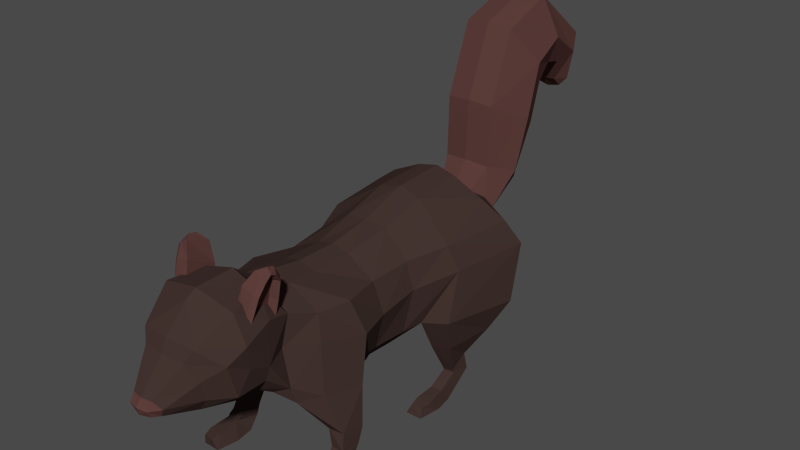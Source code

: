 # Source: Squirell.blend  (saved by Blender 2.79.0; exported with 4.5.12 LTS)
import bpy
from mathutils import Matrix  # noqa: F401  (used for matrix-valued properties, if any)

bpy.ops.wm.read_factory_settings(use_empty=True)
scene = bpy.context.scene
scene.name = 'Scene'

# ---- collections
col_collection_1 = bpy.data.collections.new('Collection 1'); scene.collection.children.link(col_collection_1)

# ---- materials (node trees are filled in below, after node groups)
mat_lightbrown = bpy.data.materials.new('LightBrown')
mat_lightbrown.alpha_threshold = 0.0
mat_lightbrown.diffuse_color = (0.1149, 0.04982, 0.04437, 1.0)
mat_lightbrown.roughness = 0.5
mat_brown = bpy.data.materials.new('Brown')
mat_brown.alpha_threshold = 0.0
mat_brown.diffuse_color = (0.06071, 0.03611, 0.03169, 1.0)
mat_brown.roughness = 0.5

# ---- material node trees

# ---- world
world_world = bpy.data.worlds.new('World'); scene.world = world_world
world_world.color = (0.06681, 0.06681, 0.06681)
world_world.use_sun_shadow = False
world_world.sun_shadow_jitter_overblur = 0.0
world_world.cycles.sampling_method = 'NONE'
world_world.cycles.sample_map_resolution = 256

# ---- meshes
me_cylinder_001 = bpy.data.meshes.new('Cylinder.001')
me_cylinder_001.from_pydata([(0.4938, -2.477, 0.4887), (0.3227, -2.469, 0.4719), (0.4534, -2.01, 0.356), (0.3187, -2.02, 0.3776), (0.5174, -1.949, 0.7976), (0.5767, -2.022, 1.169), (0.5537, -1.935, 1.042), (0.5446, -2.024, 1.177), (0.3956, -1.952, 0.8445), (0.4758, -1.934, 1.079), (0.5832, -2.115, 1.187), (0.5569, -2.311, 0.9774), (0.581, -2.213, 1.143), (0.3988, -2.301, 1.025), (0.5517, -2.107, 1.201), (0.4944, -2.212, 1.183), (0.5506, -2.408, 0.5376), (0.5186, -2.038, 0.4326), (0.6206, -2.049, 1.108), (0.6023, -1.98, 1.007), (0.5693, -1.99, 0.7822), (0.6323, -2.203, 1.088), (0.6244, -2.124, 1.142), (0.6089, -2.28, 0.9496), (0.4651, -2.319, 0.5991), (0.4404, -2.065, 0.5502), (0.5262, -2.082, 1.072), (0.5107, -2.03, 1.019), (0.4784, -2.029, 0.8117), (0.5312, -2.195, 1.024), (0.5314, -2.136, 1.078), (0.5147, -2.234, 0.9559)], [], [(7, 14, 10, 5), (0, 11, 13, 1), (1, 3, 2, 0), (3, 8, 4, 2), (7, 5, 6, 9), (9, 6, 4, 8), (1, 13, 8, 3), (10, 14, 15, 12), (12, 15, 13, 11), (2, 4, 20, 17), (18, 22, 30, 26), (11, 0, 16, 23), (12, 11, 23, 21), (6, 5, 18, 19), (10, 12, 21, 22), (5, 10, 22, 18), (4, 6, 19, 20), (0, 2, 17, 16), (25, 28, 27, 26, 30, 29, 31, 24), (22, 21, 29, 30), (20, 19, 27, 28), (16, 17, 25, 24), (23, 16, 24, 31), (21, 23, 31, 29), (17, 20, 28, 25), (19, 18, 26, 27), (8, 13, 15, 9), (9, 15, 14, 7)])
_ca = me_cylinder_001.color_attributes.new('Col', 'BYTE_COLOR', 'CORNER')
_ca.data.foreach_set('color', [1.0, 1.0, 1.0, 1.0, 1.0, 1.0, 1.0, 1.0, 1.0, 1.0, 1.0, 1.0, 1.0, 1.0, 1.0, 1.0, 1.0, 1.0, 1.0, 1.0, 1.0, 1.0, 1.0, 1.0, 1.0, 1.0, 1.0, 1.0, 1.0, 1.0, 1.0, 1.0, 1.0, 1.0, 1.0, 1.0, 1.0, 1.0, 1.0, 1.0, 1.0, 1.0, 1.0, 1.0, 1.0, 1.0, 1.0, 1.0, 1.0, 1.0, 1.0, 1.0, 1.0, 1.0, 1.0, 1.0, 1.0, 1.0, 1.0, 1.0, 1.0, 1.0, 1.0, 1.0, 1.0, 1.0, 1.0, 1.0, 1.0, 1.0, 1.0, 1.0, 1.0, 1.0, 1.0, 1.0, 1.0, 1.0, 1.0, 1.0, 1.0, 1.0, 1.0, 1.0, 1.0, 1.0, 1.0, 1.0, 1.0, 1.0, 1.0, 1.0, 1.0, 1.0, 1.0, 1.0, 1.0, 1.0, 1.0, 1.0, 1.0, 1.0, 1.0, 1.0, 1.0, 1.0, 1.0, 1.0, 1.0, 1.0, 1.0, 1.0, 1.0, 1.0, 1.0, 1.0, 1.0, 1.0, 1.0, 1.0, 1.0, 1.0, 1.0, 1.0, 1.0, 1.0, 1.0, 1.0, 1.0, 1.0, 1.0, 1.0, 1.0, 1.0, 1.0, 1.0, 1.0, 1.0, 1.0, 1.0, 1.0, 1.0, 1.0, 1.0, 1.0, 1.0, 1.0, 1.0, 1.0, 1.0, 1.0, 1.0, 1.0, 1.0, 1.0, 1.0, 1.0, 1.0, 1.0, 1.0, 1.0, 1.0, 1.0, 1.0, 1.0, 1.0, 1.0, 1.0, 1.0, 1.0, 1.0, 1.0, 1.0, 1.0, 1.0, 1.0, 1.0, 1.0, 1.0, 1.0, 1.0, 1.0, 1.0, 1.0, 1.0, 1.0, 1.0, 1.0, 1.0, 1.0, 1.0, 1.0, 1.0, 1.0, 1.0, 1.0, 1.0, 1.0, 1.0, 1.0, 1.0, 1.0, 1.0, 1.0, 1.0, 1.0, 1.0, 1.0, 1.0, 1.0, 1.0, 1.0, 1.0, 1.0, 1.0, 1.0, 1.0, 1.0, 1.0, 1.0, 1.0, 1.0, 1.0, 1.0, 1.0, 1.0, 1.0, 1.0, 1.0, 1.0, 1.0, 1.0, 1.0, 1.0, 1.0, 1.0, 1.0, 1.0, 1.0, 1.0, 1.0, 1.0, 1.0, 1.0, 1.0, 1.0, 1.0, 1.0, 1.0, 1.0, 1.0, 1.0, 1.0, 1.0, 1.0, 1.0, 1.0, 1.0, 1.0, 1.0, 1.0, 1.0, 1.0, 1.0, 1.0, 1.0, 1.0, 1.0, 1.0, 1.0, 1.0, 1.0, 1.0, 1.0, 1.0, 1.0, 1.0, 1.0, 1.0, 1.0, 1.0, 1.0, 1.0, 1.0, 1.0, 1.0, 1.0, 1.0, 1.0, 1.0, 1.0, 1.0, 1.0, 1.0, 1.0, 1.0, 1.0, 1.0, 1.0, 1.0, 1.0, 1.0, 1.0, 1.0, 1.0, 1.0, 1.0, 1.0, 1.0, 1.0, 1.0, 1.0, 1.0, 1.0, 1.0, 1.0, 1.0, 1.0, 1.0, 1.0, 1.0, 1.0, 1.0, 1.0, 1.0, 1.0, 1.0, 1.0, 1.0, 1.0, 1.0, 1.0, 1.0, 1.0, 1.0, 1.0, 1.0, 1.0, 1.0, 1.0, 1.0, 1.0, 1.0, 1.0, 1.0, 1.0, 1.0, 1.0, 1.0, 1.0, 1.0, 1.0, 1.0, 1.0, 1.0, 1.0, 1.0, 1.0, 1.0, 1.0, 1.0, 1.0, 1.0, 1.0, 1.0, 1.0, 1.0, 1.0, 1.0, 1.0, 1.0, 1.0, 1.0, 1.0, 1.0, 1.0, 1.0, 1.0, 1.0, 1.0, 1.0, 1.0, 1.0, 1.0, 1.0, 1.0, 1.0, 1.0, 1.0, 1.0, 1.0, 1.0, 1.0, 1.0, 1.0, 1.0, 1.0, 1.0, 1.0, 1.0, 1.0, 1.0, 1.0, 1.0, 1.0, 1.0, 1.0, 1.0, 1.0, 1.0, 1.0, 1.0, 1.0, 1.0, 1.0, 1.0, 1.0, 1.0, 1.0, 1.0, 1.0, 1.0, 1.0, 1.0, 1.0, 1.0, 1.0, 1.0, 1.0, 1.0, 1.0, 1.0, 1.0, 1.0, 1.0, 1.0, 1.0, 1.0, 1.0, 1.0, 1.0, 1.0, 1.0, 1.0, 1.0, 1.0, 1.0, 1.0, 1.0, 1.0, 1.0, 1.0, 1.0, 1.0, 1.0, 1.0, 1.0, 1.0, 1.0, 1.0, 1.0, 1.0, 1.0, 1.0])
me_cylinder_001.materials.append(mat_lightbrown)
me_cylinder_001.materials.append(mat_brown)
me_cylinder_001.use_remesh_preserve_volume = False
me_cylinder_001.use_remesh_preserve_attributes = False
me_cylinder_001.use_mirror_vertex_groups = False
me_cylinder_001.update()
me_cylinder = bpy.data.meshes.new('Cylinder')
me_cylinder.from_pydata([(0.5466, 0.1879, 1.191), (0.6377, 0.8937, 1.21), (0.7108, 0.1459, 1.711), (0.9524, 1.176, 1.89), (0.6074, 0.09041, 2.118), (0.8412, 1.099, 2.211), (0.5671, 0.6497, 1.179), (0.7089, 0.6578, 1.784), (0.6469, 0.6086, 2.154), (0.3846, 1.629, 1.158), (0.5066, 1.607, 0.8006), (0.6771, 1.981, 2.416), (0.7269, -0.4107, 2.153), (0.8372, -0.2817, 1.722), (0.444, -0.5697, 0.9729), (0.5355, 2.242, 1.237), (0.5083, 2.263, 2.293), (0.5844, 2.371, 1.583), (0.6237, 2.409, 1.883), (0.6388, -0.7987, 2.146), (0.6826, -0.8244, 1.822), (0.5505, -1.084, 1.138), (0.5131, -1.107, 2.24), (0.4719, -1.177, 1.839), (0.5469, -1.153, 1.361), (0.5835, -1.425, 2.338), (0.5763, -1.455, 1.804), (0.3658, -2.133, 1.67), (0.5746, -2.002, 2.076), (0.2124, -2.528, 1.706), (0.1599, -2.512, 1.601), (0.9867, 0.9617, 1.298), (1.118, 2.027, 1.175), (0.9663, 2.058, 2.198), (1.109, 2.209, 1.891), (0.7308, 2.266, 1.632), (0.7993, 2.304, 1.892), (0.4819, -0.2335, 1.119), (0.8532, -0.3821, 1.117), (0.7272, -0.846, 1.176), (0.6652, -0.5247, 0.2519), (0.6788, -0.7918, 0.2581), (0.8267, -0.794, 0.2599), (0.8404, -0.5268, 0.2522), (0.6612, -0.4457, 0.3948), (0.4961, -1.443, 1.592), (0.5398, -1.857, 1.633), (0.5281, 1.028, -0.01116), (0.8186, 1.026, -0.01116), (0.831, -0.7042, 0.4038), (0.8492, -0.4566, 0.3961), (0.6734, -0.7037, 0.4041), (0.7936, 0.8821, 0.1376), (0.6108, 0.8676, 0.1536), (0.6262, 1.121, 0.18), (0.7641, 1.144, 0.1718), (0.8346, -0.6795, 0.6304), (0.8614, -0.4043, 0.5872), (0.6621, -0.7253, 0.6501), (0.6247, -0.5138, 0.5666), (0.6421, -0.3437, 0.5421), (0.6501, -1.798, 2.236), (0.5771, -1.706, 1.909), (0.783, 1.259, -0.01116), (0.5638, 1.263, -0.01116), (0.5638, 1.635, 0.2625), (0.783, 1.631, 0.2632), (0.2393, -2.089, 1.483), (0.3085, -1.701, 1.401), (0.2969, -1.502, 1.434), (0.3925, -2.192, 1.922), (0.3919, 0.1936, 0.9984), (0.3314, 1.148, 1.031), (0.2148, 0.122, 2.312), (0.292, 1.274, 2.575), (0.2771, 0.688, 2.419), (0.3906, 0.6083, 0.9746), (0.2984, 1.632, 1.119), (0.2635, 1.961, 2.619), (0.3627, -0.5505, 1.045), (0.2893, 2.328, 1.254), (0.2026, 2.515, 1.584), (0.3825, 2.493, 1.878), (0.3771, -1.075, 1.165), (0.3582, -1.235, 1.272), (0.3581, -2.21, 2.284), (0.1353, -2.59, 1.804), (0.3759, -0.2203, 1.004), (0.3669, -1.368, 2.59), (0.2503, -0.8134, 2.371), (0.2224, -0.4101, 2.319), (0.2407, -1.1, 2.384), (0.2262, 2.363, 2.256), (0.4911, -1.799, 2.562), (0.2756, -2.288, 2.138), (0.7641, 1.389, 0.3073), (0.6262, 1.365, 0.3117), (0.3711, 3.564, 3.386), (0.5379, 3.277, 3.735), (0.3165, 2.954, 4.189), (0.3062, 3.185, 2.189), (0.4817, 2.949, 2.407), (0.3061, 2.575, 2.531), (0.3161, 2.611, 3.304), (0.538, 3.089, 3.078), (0.367, 3.42, 2.881), (0.3586, 3.761, 3.583), (0.4979, 3.735, 3.943), (0.3083, 3.652, 4.445), (0.3174, 4.038, 3.517), (0.417, 4.262, 3.611), (0.2868, 4.515, 3.78), (0.17, 4.233, 3.188), (0.2686, 4.396, 3.181), (0.1555, 4.576, 3.207), (0.164, 4.378, 3.061), (0.6262, 1.352, 0.3441), (0.7641, 1.372, 0.3589), (0.783, 1.569, 0.5055), (0.5638, 1.572, 0.5078), (0.566, 0.7175, -0.002241), (0.7807, 0.7159, -0.0004016), (0.7622, 0.766, 0.1186), (0.6271, 0.7553, 0.1304), (0.6003, -0.9508, -0.01116), (0.8909, -0.9531, -0.01116), (0.8658, -1.129, 0.1467), (0.683, -1.143, 0.1627), (0.6984, -0.8904, 0.1892), (0.8363, -0.8671, 0.1809), (0.8552, -0.7199, -0.01116), (0.636, -0.7163, -0.01116), (0.6382, -1.234, -0.0006455), (0.8529, -1.235, 0.001194), (0.8344, -1.245, 0.1277), (0.6994, -1.256, 0.1396), (0.6563, -0.576, 0.1388), (0.6728, -0.8495, 0.2075), (0.8365, -0.8513, 0.2105), (0.8503, -0.5781, 0.1396), (0.1301, -2.652, 1.711), (0.1254, -2.613, 1.627), (0.6322, 1.112, 0.7671), (0.8806, 1.157, 0.8205), (0.9583, 1.809, 0.826), (-0.5466, 0.1879, 1.191), (-0.6377, 0.8937, 1.21), (-0.7108, 0.1459, 1.711), (-0.9524, 1.176, 1.89), (-0.6074, 0.09041, 2.118), (-0.8412, 1.099, 2.211), (-0.5671, 0.6497, 1.179), (-0.7089, 0.6578, 1.784), (-0.6469, 0.6086, 2.154), (-0.3846, 1.629, 1.158), (-0.5066, 1.607, 0.8006), (-0.6771, 1.981, 2.416), (-0.7269, -0.4107, 2.153), (-0.8372, -0.2817, 1.722), (-0.444, -0.5697, 0.9729), (-0.5355, 2.242, 1.237), (-0.5083, 2.263, 2.293), (-0.5844, 2.371, 1.583), (-0.6237, 2.409, 1.883), (-0.6388, -0.7987, 2.146), (-0.6826, -0.8244, 1.822), (-0.5505, -1.084, 1.138), (-0.5131, -1.107, 2.24), (-0.4719, -1.177, 1.839), (-0.5469, -1.153, 1.361), (-0.5835, -1.425, 2.338), (-0.5763, -1.455, 1.804), (-0.3658, -2.133, 1.67), (-0.5746, -2.002, 2.076), (-0.2124, -2.528, 1.706), (-0.1599, -2.512, 1.601), (-0.9867, 0.9617, 1.298), (-1.118, 2.027, 1.175), (-0.9663, 2.058, 2.198), (-1.109, 2.209, 1.891), (-0.7308, 2.266, 1.632), (-0.7993, 2.304, 1.892), (-0.4819, -0.2335, 1.119), (-0.8532, -0.3821, 1.117), (-0.7272, -0.846, 1.176), (-0.6652, -0.5247, 0.2519), (-0.6788, -0.7918, 0.2581), (-0.8267, -0.794, 0.2599), (-0.8404, -0.5268, 0.2522), (-0.6612, -0.4457, 0.3948), (-0.4961, -1.443, 1.592), (-0.5398, -1.857, 1.633), (-0.5281, 1.028, -0.01116), (-0.8186, 1.026, -0.01116), (-0.831, -0.7042, 0.4038), (-0.8492, -0.4566, 0.3961), (-0.6734, -0.7037, 0.4041), (6.71e-16, 0.1866, 0.9302), (4.506e-16, 1.121, 0.988), (3.676e-16, 0.1178, 2.366), (4.713e-17, 1.274, 2.652), (5.79e-16, 0.6131, 0.918), (2.257e-16, 0.6707, 2.452), (3.142e-16, 1.636, 1.087), (-1.131e-16, 1.973, 2.675), (8.205e-16, -0.5664, 1.01), (9.913e-17, 2.406, 1.287), (1.644e-17, 2.559, 1.506), (8.988e-16, -1.055, 1.146), (9.154e-16, -1.235, 1.252), (6.202e-16, -1.34, 2.686), (1.071e-15, -2.095, 1.409), (9.035e-16, -2.244, 2.313), (1.098e-15, -2.612, 1.805), (1.142e-15, -2.529, 1.526), (7.591e-16, -0.2266, 0.9469), (-1.157e-16, 2.364, 2.296), (9.549e-16, -1.505, 1.343), (9.985e-16, -1.701, 1.343), (5.574e-16, -0.8134, 2.442), (4.819e-16, -0.4089, 2.377), (6.077e-16, -1.084, 2.486), (-0.7936, 0.8821, 0.1376), (-0.6108, 0.8676, 0.1536), (-0.6262, 1.121, 0.18), (-0.7641, 1.144, 0.1718), (-0.8346, -0.6795, 0.6304), (-0.8614, -0.4043, 0.5872), (-0.6621, -0.7253, 0.6501), (-0.6247, -0.5138, 0.5666), (-0.6421, -0.3437, 0.5421), (-0.6501, -1.798, 2.236), (7.311e-16, -1.83, 2.677), (-0.5771, -1.706, 1.909), (-0.783, 1.259, -0.01116), (-0.5638, 1.263, -0.01116), (-0.5638, 1.635, 0.2625), (-0.783, 1.631, 0.2632), (-0.2393, -2.089, 1.483), (-0.3085, -1.701, 1.401), (-0.2969, -1.502, 1.434), (-0.3925, -2.192, 1.922), (9.558e-16, -2.316, 2.151), (7.734e-16, -1.948, 2.604), (-0.3919, 0.1936, 0.9984), (-0.3314, 1.148, 1.031), (-0.2148, 0.122, 2.312), (-0.292, 1.274, 2.575), (-0.2771, 0.688, 2.419), (-0.3906, 0.6083, 0.9746), (-0.2984, 1.632, 1.119), (-0.2635, 1.961, 2.619), (-0.3627, -0.5505, 1.045), (-0.2893, 2.328, 1.254), (-0.2026, 2.515, 1.584), (-0.3825, 2.493, 1.878), (-0.3771, -1.075, 1.165), (-0.3582, -1.235, 1.272), (-0.3581, -2.21, 2.284), (-0.1353, -2.59, 1.804), (-0.3759, -0.2203, 1.004), (-0.3669, -1.368, 2.59), (-0.2503, -0.8134, 2.371), (-0.2224, -0.4101, 2.319), (-0.2407, -1.1, 2.384), (-0.2262, 2.363, 2.256), (-0.4911, -1.799, 2.562), (-0.2756, -2.288, 2.138), (-0.7641, 1.389, 0.3073), (-0.6262, 1.365, 0.3117), (-7.097e-16, 3.792, 3.543), (-6.347e-16, 3.62, 3.377), (-0.3711, 3.564, 3.386), (-6.727e-16, 2.937, 4.232), (-0.5379, 3.277, 3.735), (-0.3165, 2.954, 4.189), (-2.832e-16, 3.241, 2.173), (-0.3062, 3.185, 2.189), (-2.146e-16, 2.55, 2.555), (-0.4817, 2.949, 2.407), (-0.3061, 2.575, 2.531), (-0.3161, 2.611, 3.304), (-0.538, 3.089, 3.078), (-3.938e-16, 2.584, 3.329), (-0.367, 3.42, 2.881), (-4.94e-16, 3.475, 2.889), (-0.3586, 3.761, 3.583), (-8.905e-16, 3.666, 4.484), (-0.4979, 3.735, 3.943), (-0.3083, 3.652, 4.445), (-7.471e-16, 4.016, 3.487), (-0.3174, 4.038, 3.517), (-9.302e-16, 4.542, 3.786), (-0.417, 4.262, 3.611), (-0.2868, 4.515, 3.78), (-7.23e-16, 4.217, 3.178), (-0.17, 4.233, 3.188), (-8.111e-16, 4.591, 3.201), (-0.2686, 4.396, 3.181), (-0.1555, 4.576, 3.207), (-0.164, 4.378, 3.061), (-7.23e-16, 4.369, 3.026), (-0.6262, 1.352, 0.3441), (-0.7641, 1.372, 0.3589), (-0.783, 1.569, 0.5055), (-0.5638, 1.572, 0.5078), (-0.566, 0.7175, -0.002241), (-0.7807, 0.7159, -0.0004016), (-0.7622, 0.766, 0.1186), (-0.6271, 0.7553, 0.1304), (-0.6003, -0.9508, -0.01116), (-0.8909, -0.9531, -0.01116), (-0.8658, -1.129, 0.1467), (-0.683, -1.143, 0.1627), (-0.6984, -0.8904, 0.1892), (-0.8363, -0.8671, 0.1809), (-0.8552, -0.7199, -0.01116), (-0.636, -0.7163, -0.01116), (-0.6382, -1.234, -0.0006455), (-0.8529, -1.235, 0.001194), (-0.8344, -1.245, 0.1277), (-0.6994, -1.256, 0.1396), (-0.6563, -0.576, 0.1388), (-0.6728, -0.8495, 0.2075), (-0.8365, -0.8513, 0.2105), (-0.8503, -0.5781, 0.1396), (-0.1301, -2.652, 1.711), (-0.1254, -2.613, 1.627), (1.148e-15, -2.657, 1.626), (1.132e-15, -2.68, 1.721), (-0.6322, 1.112, 0.7671), (-0.8806, 1.157, 0.8205), (-0.9583, 1.809, 0.826)], [], [(76, 72, 1, 6), (6, 1, 3, 7), (7, 3, 5, 8), (75, 74, 200, 202), (73, 75, 202, 199), (73, 199, 220, 90), (2, 7, 8, 4), (0, 6, 7, 2), (71, 76, 6, 0), (72, 198, 203, 77), (10, 142, 1, 9), (74, 5, 11, 78), (78, 92, 216, 204), (15, 17, 35, 32), (90, 220, 219, 89), (16, 11, 33), (2, 4, 12, 13), (0, 2, 13, 37), (71, 0, 37, 87), (31, 32, 34, 3), (17, 18, 36, 35), (81, 17, 15, 80), (82, 18, 17, 81), (77, 80, 15, 9), (13, 12, 19, 20), (79, 14, 21, 83), (83, 84, 209, 208), (19, 22, 23, 20), (89, 91, 22, 19), (24, 23, 26, 45), (26, 25, 61, 62), (94, 242, 213, 86), (209, 84, 69, 217), (29, 86, 140), (67, 30, 214, 211), (140, 86, 213, 329), (35, 36, 34), (32, 35, 34), (34, 36, 33), (18, 16, 33, 36), (3, 1, 31), (9, 15, 10), (142, 116, 117, 143), (143, 117, 118, 144), (43, 40, 44, 50), (32, 144, 10, 15), (37, 13, 38), (87, 37, 14, 79), (42, 43, 50, 49), (40, 41, 51, 44), (41, 42, 49, 51), (92, 16, 18, 82), (218, 68, 67, 211), (93, 61, 25, 88), (55, 54, 53, 52), (58, 51, 49, 56), (60, 44, 59), (57, 50, 44, 60), (57, 56, 49, 50), (58, 59, 44, 51), (63, 55, 52, 48), (39, 24, 21), (22, 25, 26, 23), (91, 221, 210, 88), (66, 95, 55, 63), (96, 65, 64, 54), (21, 14, 59, 58), (38, 39, 56, 57), (38, 57, 60, 37), (37, 60, 59, 14), (21, 58, 56, 39), (28, 46, 62), (62, 46, 45, 26), (85, 28, 61, 93), (95, 96, 54, 55), (65, 66, 63, 64), (64, 63, 48, 47), (13, 20, 39, 38), (217, 69, 68, 218), (67, 68, 46, 27), (68, 69, 45, 46), (85, 212, 242, 94), (61, 28, 62), (28, 85, 94, 70), (22, 91, 88, 25), (232, 93, 88, 210), (215, 87, 79, 205), (70, 94, 86, 29), (141, 328, 214, 30), (219, 221, 91, 89), (21, 24, 84, 83), (205, 79, 83, 208), (203, 206, 80, 77), (207, 81, 80, 206), (197, 71, 87, 215), (12, 90, 89, 19), (11, 16, 92, 78), (200, 74, 78, 204), (1, 72, 77, 9), (197, 201, 76, 71), (4, 73, 90, 12), (4, 8, 75, 73), (8, 5, 74, 75), (201, 198, 72, 76), (33, 11, 5), (117, 116, 96, 95), (116, 119, 65, 96), (54, 64, 47, 53), (119, 118, 66, 65), (118, 117, 95, 66), (93, 232, 243), (82, 101, 102, 92), (98, 97, 106, 107), (92, 102, 278, 216), (81, 100, 101, 82), (97, 271, 270, 106), (105, 285, 271, 97), (104, 105, 97, 98), (283, 103, 99, 273), (103, 104, 98, 99), (207, 276, 100, 81), (101, 100, 105, 104), (102, 101, 104, 103), (278, 102, 103, 283), (100, 276, 285, 105), (273, 99, 108, 287), (99, 98, 107, 108), (107, 106, 109, 110), (106, 270, 290, 109), (108, 107, 110, 111), (287, 108, 111, 292), (292, 111, 114, 297), (111, 110, 113, 114), (110, 109, 112, 113), (109, 290, 295, 112), (295, 301, 115, 112), (112, 115, 113), (113, 115, 114), (115, 301, 297, 114), (85, 93, 243, 212), (46, 28, 70, 27), (29, 30, 27, 70), (48, 52, 122, 121), (47, 48, 121, 120), (52, 53, 123, 122), (53, 47, 120, 123), (123, 120, 121, 122), (129, 128, 127, 126), (130, 129, 126, 125), (131, 130, 125, 124), (128, 131, 124, 127), (125, 126, 134, 133), (124, 125, 133, 132), (126, 127, 135, 134), (127, 124, 132, 135), (135, 132, 133, 134), (41, 40, 136, 137), (43, 42, 138, 139), (42, 41, 137, 138), (40, 43, 139, 136), (129, 138, 137, 128), (131, 136, 139, 130), (130, 139, 138, 129), (128, 137, 136, 131), (5, 3, 34, 33), (20, 23, 24, 39), (69, 84, 24, 45), (140, 329, 328, 141), (140, 141, 30, 29), (27, 30, 67), (31, 143, 144, 32), (1, 142, 143, 31), (10, 144, 118, 119), (142, 10, 119, 116), (249, 151, 146, 245), (151, 152, 148, 146), (152, 153, 150, 148), (248, 202, 200, 247), (246, 199, 202, 248), (246, 263, 220, 199), (147, 149, 153, 152), (145, 147, 152, 151), (244, 145, 151, 249), (245, 250, 203, 198), (155, 154, 146, 330), (247, 251, 156, 150), (251, 204, 216, 265), (160, 177, 180, 162), (263, 262, 219, 220), (161, 178, 156), (147, 158, 157, 149), (145, 182, 158, 147), (244, 260, 182, 145), (176, 148, 179, 177), (162, 180, 181, 163), (254, 253, 160, 162), (255, 254, 162, 163), (250, 154, 160, 253), (158, 165, 164, 157), (252, 256, 166, 159), (256, 208, 209, 257), (164, 165, 168, 167), (262, 164, 167, 264), (169, 190, 171, 168), (171, 233, 231, 170), (267, 259, 213, 242), (209, 217, 240, 257), (174, 326, 259), (238, 211, 214, 175), (326, 329, 213, 259), (180, 179, 181), (177, 179, 180), (179, 178, 181), (163, 181, 178, 161), (148, 176, 146), (154, 155, 160), (330, 331, 303, 302), (331, 332, 304, 303), (188, 195, 189, 185), (177, 160, 155, 332), (182, 183, 158), (260, 252, 159, 182), (187, 194, 195, 188), (185, 189, 196, 186), (186, 196, 194, 187), (265, 255, 163, 161), (218, 211, 238, 239), (266, 261, 170, 231), (225, 222, 223, 224), (228, 226, 194, 196), (230, 229, 189), (227, 230, 189, 195), (227, 195, 194, 226), (228, 196, 189, 229), (234, 193, 222, 225), (184, 166, 169), (167, 168, 171, 170), (264, 261, 210, 221), (237, 234, 225, 268), (269, 224, 235, 236), (166, 228, 229, 159), (183, 227, 226, 184), (183, 182, 230, 227), (182, 159, 229, 230), (166, 184, 226, 228), (173, 233, 191), (233, 171, 190, 191), (258, 266, 231, 173), (268, 225, 224, 269), (236, 235, 234, 237), (235, 192, 193, 234), (158, 183, 184, 165), (217, 218, 239, 240), (238, 172, 191, 239), (239, 191, 190, 240), (258, 267, 242, 212), (231, 233, 173), (173, 241, 267, 258), (167, 170, 261, 264), (232, 210, 261, 266), (215, 205, 252, 260), (241, 174, 259, 267), (327, 175, 214, 328), (219, 262, 264, 221), (166, 256, 257, 169), (205, 208, 256, 252), (203, 250, 253, 206), (207, 206, 253, 254), (197, 215, 260, 244), (157, 164, 262, 263), (156, 251, 265, 161), (200, 204, 251, 247), (146, 154, 250, 245), (197, 244, 249, 201), (149, 157, 263, 246), (149, 246, 248, 153), (153, 248, 247, 150), (201, 249, 245, 198), (178, 150, 156), (303, 268, 269, 302), (302, 269, 236, 305), (224, 223, 192, 235), (305, 236, 237, 304), (304, 237, 268, 303), (266, 243, 232), (255, 265, 280, 279), (274, 288, 286, 272), (265, 216, 278, 280), (254, 255, 279, 277), (272, 286, 270, 271), (284, 272, 271, 285), (282, 274, 272, 284), (283, 273, 275, 281), (281, 275, 274, 282), (207, 254, 277, 276), (279, 282, 284, 277), (280, 281, 282, 279), (278, 283, 281, 280), (277, 284, 285, 276), (273, 287, 289, 275), (275, 289, 288, 274), (288, 293, 291, 286), (286, 291, 290, 270), (289, 294, 293, 288), (287, 292, 294, 289), (292, 297, 299, 294), (294, 299, 298, 293), (293, 298, 296, 291), (291, 296, 295, 290), (295, 296, 300, 301), (296, 298, 300), (298, 299, 300), (300, 299, 297, 301), (258, 212, 243, 266), (191, 172, 241, 173), (174, 241, 172, 175), (193, 307, 308, 222), (192, 306, 307, 193), (222, 308, 309, 223), (223, 309, 306, 192), (309, 308, 307, 306), (315, 312, 313, 314), (316, 311, 312, 315), (317, 310, 311, 316), (314, 313, 310, 317), (311, 319, 320, 312), (310, 318, 319, 311), (312, 320, 321, 313), (313, 321, 318, 310), (321, 320, 319, 318), (186, 323, 322, 185), (188, 325, 324, 187), (187, 324, 323, 186), (185, 322, 325, 188), (315, 314, 323, 324), (317, 316, 325, 322), (316, 315, 324, 325), (314, 317, 322, 323), (150, 178, 179, 148), (165, 184, 169, 168), (240, 190, 169, 257), (326, 327, 328, 329), (326, 174, 175, 327), (172, 238, 175), (176, 177, 332, 331), (146, 176, 331, 330), (155, 305, 304, 332), (330, 302, 305, 155)])
me_cylinder.polygons.foreach_set('material_index', [0, 0, 0, 0, 0, 0, 0, 0, 0, 0, 0, 0, 0, 0, 0, 0, 0, 0, 0, 0, 0, 0, 0, 0, 0, 0, 0, 0, 0, 0, 0, 0, 0, 1, 0, 1, 0, 0, 0, 0, 0, 0, 0, 0, 0, 0, 0, 0, 0, 0, 0, 0, 0, 0, 0, 0, 0, 0, 0, 0, 0, 0, 0, 0, 0, 0, 0, 0, 0, 0, 0, 0, 0, 0, 0, 0, 0, 0, 0, 0, 0, 0, 0, 0, 0, 0, 0, 0, 1, 0, 0, 0, 0, 0, 0, 0, 0, 0, 0, 0, 0, 0, 0, 0, 0, 0, 0, 0, 0, 0, 0, 1, 1, 1, 1, 1, 1, 1, 1, 1, 1, 1, 1, 1, 1, 1, 1, 1, 1, 1, 1, 1, 1, 1, 1, 1, 1, 1, 1, 0, 0, 0, 0, 0, 0, 0, 0, 0, 0, 0, 0, 0, 0, 0, 0, 0, 0, 0, 0, 0, 0, 0, 0, 0, 0, 0, 0, 1, 1, 0, 0, 0, 0, 0, 0, 0, 0, 0, 0, 0, 0, 0, 0, 0, 0, 0, 0, 0, 0, 0, 0, 0, 0, 0, 0, 0, 0, 0, 0, 0, 0, 0, 0, 0, 0, 0, 0, 1, 0, 1, 0, 0, 0, 0, 0, 0, 0, 0, 0, 0, 0, 0, 0, 0, 0, 0, 0, 0, 0, 0, 0, 0, 0, 0, 0, 0, 0, 0, 0, 0, 0, 0, 0, 0, 0, 0, 0, 0, 0, 0, 0, 0, 0, 0, 0, 0, 0, 0, 0, 0, 0, 0, 1, 0, 0, 0, 0, 0, 0, 0, 0, 0, 0, 0, 0, 0, 0, 0, 0, 0, 0, 0, 0, 0, 0, 1, 1, 1, 1, 1, 1, 1, 1, 1, 1, 1, 1, 1, 1, 1, 1, 1, 1, 1, 1, 1, 1, 1, 1, 1, 1, 1, 1, 0, 0, 0, 0, 0, 0, 0, 0, 0, 0, 0, 0, 0, 0, 0, 0, 0, 0, 0, 0, 0, 0, 0, 0, 0, 0, 0, 0, 1, 1, 0, 0, 0, 0, 0])
_ca = me_cylinder.color_attributes.new('Col', 'BYTE_COLOR', 'CORNER')
_ca.data.foreach_set('color', [1.0, 1.0, 1.0, 1.0, 1.0, 1.0, 1.0, 1.0, 1.0, 1.0, 1.0, 1.0, 1.0, 1.0, 1.0, 1.0, 1.0, 1.0, 1.0, 1.0, 1.0, 1.0, 1.0, 1.0, 1.0, 1.0, 1.0, 1.0, 1.0, 1.0, 1.0, 1.0, 1.0, 1.0, 1.0, 1.0, 1.0, 1.0, 1.0, 1.0, 1.0, 1.0, 1.0, 1.0, 1.0, 1.0, 1.0, 1.0, 1.0, 1.0, 1.0, 1.0, 1.0, 1.0, 1.0, 1.0, 1.0, 1.0, 1.0, 1.0, 1.0, 1.0, 1.0, 1.0, 1.0, 1.0, 1.0, 1.0, 1.0, 1.0, 1.0, 1.0, 1.0, 1.0, 1.0, 1.0, 1.0, 1.0, 1.0, 1.0, 1.0, 1.0, 1.0, 1.0, 1.0, 1.0, 1.0, 1.0, 1.0, 1.0, 1.0, 1.0, 1.0, 1.0, 1.0, 1.0, 1.0, 1.0, 1.0, 1.0, 1.0, 1.0, 1.0, 1.0, 1.0, 1.0, 1.0, 1.0, 1.0, 1.0, 1.0, 1.0, 1.0, 1.0, 1.0, 1.0, 1.0, 1.0, 1.0, 1.0, 1.0, 1.0, 1.0, 1.0, 1.0, 1.0, 1.0, 1.0, 1.0, 1.0, 1.0, 1.0, 1.0, 1.0, 1.0, 1.0, 1.0, 1.0, 1.0, 1.0, 1.0, 1.0, 1.0, 1.0, 1.0, 1.0, 1.0, 1.0, 1.0, 1.0, 1.0, 1.0, 1.0, 1.0, 1.0, 1.0, 1.0, 1.0, 1.0, 1.0, 1.0, 1.0, 1.0, 1.0, 1.0, 1.0, 1.0, 1.0, 1.0, 1.0, 1.0, 1.0, 1.0, 1.0, 1.0, 1.0, 1.0, 1.0, 1.0, 1.0, 1.0, 1.0, 1.0, 1.0, 1.0, 1.0, 1.0, 1.0, 1.0, 1.0, 1.0, 1.0, 1.0, 1.0, 1.0, 1.0, 1.0, 1.0, 1.0, 1.0, 1.0, 1.0, 1.0, 1.0, 1.0, 1.0, 1.0, 1.0, 1.0, 1.0, 1.0, 1.0, 1.0, 1.0, 1.0, 1.0, 1.0, 1.0, 1.0, 1.0, 1.0, 1.0, 1.0, 1.0, 1.0, 1.0, 1.0, 1.0, 1.0, 1.0, 1.0, 1.0, 1.0, 1.0, 1.0, 1.0, 1.0, 1.0, 1.0, 1.0, 1.0, 1.0, 1.0, 1.0, 1.0, 1.0, 1.0, 1.0, 1.0, 1.0, 1.0, 1.0, 1.0, 1.0, 1.0, 1.0, 1.0, 1.0, 1.0, 1.0, 1.0, 1.0, 1.0, 1.0, 1.0, 1.0, 1.0, 1.0, 1.0, 1.0, 1.0, 1.0, 1.0, 1.0, 1.0, 1.0, 1.0, 1.0, 1.0, 1.0, 1.0, 1.0, 1.0, 1.0, 1.0, 1.0, 1.0, 1.0, 1.0, 1.0, 1.0, 1.0, 1.0, 1.0, 1.0, 1.0, 1.0, 1.0, 1.0, 1.0, 1.0, 1.0, 1.0, 1.0, 1.0, 1.0, 1.0, 1.0, 1.0, 1.0, 1.0, 1.0, 1.0, 1.0, 1.0, 1.0, 1.0, 1.0, 1.0, 1.0, 1.0, 1.0, 1.0, 1.0, 1.0, 1.0, 1.0, 1.0, 1.0, 1.0, 1.0, 1.0, 1.0, 1.0, 1.0, 1.0, 1.0, 1.0, 1.0, 1.0, 1.0, 1.0, 1.0, 1.0, 1.0, 1.0, 1.0, 1.0, 1.0, 1.0, 1.0, 1.0, 1.0, 1.0, 1.0, 1.0, 1.0, 1.0, 1.0, 1.0, 1.0, 1.0, 1.0, 1.0, 1.0, 1.0, 1.0, 1.0, 1.0, 1.0, 1.0, 1.0, 1.0, 1.0, 1.0, 1.0, 1.0, 1.0, 1.0, 1.0, 1.0, 1.0, 1.0, 1.0, 1.0, 1.0, 1.0, 1.0, 1.0, 1.0, 1.0, 1.0, 1.0, 1.0, 1.0, 1.0, 1.0, 1.0, 1.0, 1.0, 1.0, 1.0, 1.0, 1.0, 1.0, 1.0, 1.0, 1.0, 1.0, 1.0, 1.0, 1.0, 1.0, 1.0, 1.0, 1.0, 1.0, 1.0, 1.0, 1.0, 1.0, 1.0, 1.0, 1.0, 1.0, 1.0, 1.0, 1.0, 1.0, 1.0, 1.0, 1.0, 1.0, 1.0, 1.0, 1.0, 1.0, 1.0, 1.0, 1.0, 1.0, 1.0, 1.0, 1.0, 1.0, 1.0, 1.0, 1.0, 1.0, 1.0, 1.0, 1.0, 1.0, 1.0, 1.0, 1.0, 1.0, 1.0, 1.0, 1.0, 1.0, 1.0, 1.0, 1.0, 1.0, 1.0, 1.0, 1.0, 1.0, 1.0, 1.0, 1.0, 1.0, 1.0, 1.0, 1.0, 1.0, 1.0, 1.0, 1.0, 1.0, 1.0, 1.0, 1.0, 1.0, 1.0, 1.0, 1.0, 1.0, 1.0, 1.0, 1.0, 1.0, 1.0, 1.0, 1.0, 1.0, 1.0, 1.0, 1.0, 1.0, 1.0, 1.0, 1.0, 1.0, 1.0, 1.0, 1.0, 1.0, 1.0, 1.0, 1.0, 1.0, 1.0, 1.0, 1.0, 1.0, 1.0, 1.0, 1.0, 1.0, 1.0, 1.0, 1.0, 1.0, 1.0, 1.0, 1.0, 1.0, 1.0, 1.0, 1.0, 1.0, 1.0, 1.0, 1.0, 1.0, 1.0, 1.0, 1.0, 1.0, 1.0, 1.0, 1.0, 1.0, 1.0, 1.0, 1.0, 1.0, 1.0, 1.0, 1.0, 1.0, 1.0, 1.0, 1.0, 1.0, 1.0, 1.0, 1.0, 1.0, 1.0, 1.0, 1.0, 1.0, 1.0, 1.0, 1.0, 1.0, 1.0, 1.0, 1.0, 1.0, 1.0, 1.0, 1.0, 1.0, 1.0, 1.0, 1.0, 1.0, 1.0, 1.0, 1.0, 1.0, 1.0, 1.0, 1.0, 1.0, 1.0, 1.0, 1.0, 1.0, 1.0, 1.0, 1.0, 1.0, 1.0, 1.0, 1.0, 1.0, 1.0, 1.0, 1.0, 1.0, 1.0, 1.0, 1.0, 1.0, 1.0, 1.0, 1.0, 1.0, 1.0, 1.0, 1.0, 1.0, 1.0, 1.0, 1.0, 1.0, 1.0, 1.0, 1.0, 1.0, 1.0, 1.0, 1.0, 1.0, 1.0, 1.0, 1.0, 1.0, 1.0, 1.0, 1.0, 1.0, 1.0, 1.0, 1.0, 1.0, 1.0, 1.0, 1.0, 1.0, 1.0, 1.0, 1.0, 1.0, 1.0, 1.0, 1.0, 1.0, 1.0, 1.0, 1.0, 1.0, 1.0, 1.0, 1.0, 1.0, 1.0, 1.0, 1.0, 1.0, 1.0, 1.0, 1.0, 1.0, 1.0, 1.0, 1.0, 1.0, 1.0, 1.0, 1.0, 1.0, 1.0, 1.0, 1.0, 1.0, 1.0, 1.0, 1.0, 1.0, 1.0, 1.0, 1.0, 1.0, 1.0, 1.0, 1.0, 1.0, 1.0, 1.0, 1.0, 1.0, 1.0, 1.0, 1.0, 1.0, 1.0, 1.0, 1.0, 1.0, 1.0, 1.0, 1.0, 1.0, 1.0, 1.0, 1.0, 1.0, 1.0, 1.0, 1.0, 1.0, 1.0, 1.0, 1.0, 1.0, 1.0, 1.0, 1.0, 1.0, 1.0, 1.0, 1.0, 1.0, 1.0, 1.0, 1.0, 1.0, 1.0, 1.0, 1.0, 1.0, 1.0, 1.0, 1.0, 1.0, 1.0, 1.0, 1.0, 1.0, 1.0, 1.0, 1.0, 1.0, 1.0, 1.0, 1.0, 1.0, 1.0, 1.0, 1.0, 1.0, 1.0, 1.0, 1.0, 1.0, 1.0, 1.0, 1.0, 1.0, 1.0, 1.0, 1.0, 1.0, 1.0, 1.0, 1.0, 1.0, 1.0, 1.0, 1.0, 1.0, 1.0, 1.0, 1.0, 1.0, 1.0, 1.0, 1.0, 1.0, 1.0, 1.0, 1.0, 1.0, 1.0, 1.0, 1.0, 1.0, 1.0, 1.0, 1.0, 1.0, 1.0, 1.0, 1.0, 1.0, 1.0, 1.0, 1.0, 1.0, 1.0, 1.0, 1.0, 1.0, 1.0, 1.0, 1.0, 1.0, 1.0, 1.0, 1.0, 1.0, 1.0, 1.0, 1.0, 1.0, 1.0, 1.0, 1.0, 1.0, 1.0, 1.0, 1.0, 1.0, 1.0, 1.0, 1.0, 1.0, 1.0, 1.0, 1.0, 1.0, 1.0, 1.0, 1.0, 1.0, 1.0, 1.0, 1.0, 1.0, 1.0, 1.0, 1.0, 1.0, 1.0, 1.0, 1.0, 1.0, 1.0, 1.0, 1.0, 1.0, 1.0, 1.0, 1.0, 1.0, 1.0, 1.0, 1.0, 1.0, 1.0, 1.0, 1.0, 1.0, 1.0, 1.0, 1.0, 1.0, 1.0, 1.0, 1.0, 1.0, 1.0, 1.0, 1.0, 1.0, 1.0, 1.0, 1.0, 1.0, 1.0, 1.0, 1.0, 1.0, 1.0, 1.0, 1.0, 1.0, 1.0, 1.0, 1.0, 1.0, 1.0, 1.0, 1.0, 1.0, 1.0, 1.0, 1.0, 1.0, 1.0, 1.0, 1.0, 1.0, 1.0, 1.0, 1.0, 1.0, 1.0, 1.0, 1.0, 1.0, 1.0, 1.0, 1.0, 1.0, 1.0, 1.0, 1.0, 1.0, 1.0, 1.0, 1.0, 1.0, 1.0, 1.0, 1.0, 1.0, 1.0, 1.0, 1.0, 1.0, 1.0, 1.0, 1.0, 1.0, 1.0, 1.0, 1.0, 1.0, 1.0, 1.0, 1.0, 1.0, 1.0, 1.0, 1.0, 1.0, 1.0, 1.0, 1.0, 1.0, 1.0, 1.0, 1.0, 1.0, 1.0, 1.0, 1.0, 1.0, 1.0, 1.0, 1.0, 1.0, 1.0, 1.0, 1.0, 1.0, 1.0, 1.0, 1.0, 1.0, 1.0, 1.0, 1.0, 1.0, 1.0, 1.0, 1.0, 1.0, 1.0, 1.0, 1.0, 1.0, 1.0, 1.0, 1.0, 1.0, 1.0, 1.0, 1.0, 1.0, 1.0, 1.0, 1.0, 1.0, 1.0, 1.0, 1.0, 1.0, 1.0, 1.0, 1.0, 1.0, 1.0, 1.0, 1.0, 1.0, 1.0, 1.0, 1.0, 1.0, 1.0, 1.0, 1.0, 1.0, 1.0, 1.0, 1.0, 1.0, 1.0, 1.0, 1.0, 1.0, 1.0, 1.0, 1.0, 1.0, 1.0, 1.0, 1.0, 1.0, 1.0, 1.0, 1.0, 1.0, 1.0, 1.0, 1.0, 1.0, 1.0, 1.0, 1.0, 1.0, 1.0, 1.0, 1.0, 1.0, 1.0, 1.0, 1.0, 1.0, 1.0, 1.0, 1.0, 1.0, 1.0, 1.0, 1.0, 1.0, 1.0, 1.0, 1.0, 1.0, 1.0, 1.0, 1.0, 1.0, 1.0, 1.0, 1.0, 1.0, 1.0, 1.0, 1.0, 1.0, 1.0, 1.0, 1.0, 1.0, 1.0, 1.0, 1.0, 1.0, 1.0, 1.0, 1.0, 1.0, 1.0, 1.0, 1.0, 1.0, 1.0, 1.0, 1.0, 1.0, 1.0, 1.0, 1.0, 1.0, 1.0, 1.0, 1.0, 1.0, 1.0, 1.0, 1.0, 1.0, 1.0, 1.0, 1.0, 1.0, 1.0, 1.0, 1.0, 1.0, 1.0, 1.0, 1.0, 1.0, 1.0, 1.0, 1.0, 1.0, 1.0, 1.0, 1.0, 1.0, 1.0, 1.0, 1.0, 1.0, 1.0, 1.0, 1.0, 1.0, 1.0, 1.0, 1.0, 1.0, 1.0, 1.0, 1.0, 1.0, 1.0, 1.0, 1.0, 1.0, 1.0, 1.0, 1.0, 1.0, 1.0, 1.0, 1.0, 1.0, 1.0, 1.0, 1.0, 1.0, 1.0, 1.0, 1.0, 1.0, 1.0, 1.0, 1.0, 1.0, 1.0, 1.0, 1.0, 1.0, 1.0, 1.0, 1.0, 1.0, 1.0, 1.0, 1.0, 1.0, 1.0, 1.0, 1.0, 1.0, 1.0, 1.0, 1.0, 1.0, 1.0, 1.0, 1.0, 1.0, 1.0, 1.0, 1.0, 1.0, 1.0, 1.0, 1.0, 1.0, 1.0, 1.0, 1.0, 1.0, 1.0, 1.0, 1.0, 1.0, 1.0, 1.0, 1.0, 1.0, 1.0, 1.0, 1.0, 1.0, 1.0, 1.0, 1.0, 1.0, 1.0, 1.0, 1.0, 1.0, 1.0, 1.0, 1.0, 1.0, 1.0, 1.0, 1.0, 1.0, 1.0, 1.0, 1.0, 1.0, 1.0, 1.0, 1.0, 1.0, 1.0, 1.0, 1.0, 1.0, 1.0, 1.0, 1.0, 1.0, 1.0, 1.0, 1.0, 1.0, 1.0, 1.0, 1.0, 1.0, 1.0, 1.0, 1.0, 1.0, 1.0, 1.0, 1.0, 1.0, 1.0, 1.0, 1.0, 1.0, 1.0, 1.0, 1.0, 1.0, 1.0, 1.0, 1.0, 1.0, 1.0, 1.0, 1.0, 1.0, 1.0, 1.0, 1.0, 1.0, 1.0, 1.0, 1.0, 1.0, 1.0, 1.0, 1.0, 1.0, 1.0, 1.0, 1.0, 1.0, 1.0, 1.0, 1.0, 1.0, 1.0, 1.0, 1.0, 1.0, 1.0, 1.0, 1.0, 1.0, 1.0, 1.0, 1.0, 1.0, 1.0, 1.0, 1.0, 1.0, 1.0, 1.0, 1.0, 1.0, 1.0, 1.0, 1.0, 1.0, 1.0, 1.0, 1.0, 1.0, 1.0, 1.0, 1.0, 1.0, 1.0, 1.0, 1.0, 1.0, 1.0, 1.0, 1.0, 1.0, 1.0, 1.0, 1.0, 1.0, 1.0, 1.0, 1.0, 1.0, 1.0, 1.0, 1.0, 1.0, 1.0, 1.0, 1.0, 1.0, 1.0, 1.0, 1.0, 1.0, 1.0, 1.0, 1.0, 1.0, 1.0, 1.0, 1.0, 1.0, 1.0, 1.0, 1.0, 1.0, 1.0, 1.0, 1.0, 1.0, 1.0, 1.0, 1.0, 1.0, 1.0, 1.0, 1.0, 1.0, 1.0, 1.0, 1.0, 1.0, 1.0, 1.0, 1.0, 1.0, 1.0, 1.0, 1.0, 1.0, 1.0, 1.0, 1.0, 1.0, 1.0, 1.0, 1.0, 1.0, 1.0, 1.0, 1.0, 1.0, 1.0, 1.0, 1.0, 1.0, 1.0, 1.0, 1.0, 1.0, 1.0, 1.0, 1.0, 1.0, 1.0, 1.0, 1.0, 1.0, 1.0, 1.0, 1.0, 1.0, 1.0, 1.0, 1.0, 1.0, 1.0, 1.0, 1.0, 1.0, 1.0, 1.0, 1.0, 1.0, 1.0, 1.0, 1.0, 1.0, 1.0, 1.0, 1.0, 1.0, 1.0, 1.0, 1.0, 1.0, 1.0, 1.0, 1.0, 1.0, 1.0, 1.0, 1.0, 1.0, 1.0, 1.0, 1.0, 1.0, 1.0, 1.0, 1.0, 1.0, 1.0, 1.0, 1.0, 1.0, 1.0, 1.0, 1.0, 1.0, 1.0, 1.0, 1.0, 1.0, 1.0, 1.0, 1.0, 1.0, 1.0, 1.0, 1.0, 1.0, 1.0, 1.0, 1.0, 1.0, 1.0, 1.0, 1.0, 1.0, 1.0, 1.0, 1.0, 1.0, 1.0, 1.0, 1.0, 1.0, 1.0, 1.0, 1.0, 1.0, 1.0, 1.0, 1.0, 1.0, 1.0, 1.0, 1.0, 1.0, 1.0, 1.0, 1.0, 1.0, 1.0, 1.0, 1.0, 1.0, 1.0, 1.0, 1.0, 1.0, 1.0, 1.0, 1.0, 1.0, 1.0, 1.0, 1.0, 1.0, 1.0, 1.0, 1.0, 1.0, 1.0, 1.0, 1.0, 1.0, 1.0, 1.0, 1.0, 1.0, 1.0, 1.0, 1.0, 1.0, 1.0, 1.0, 1.0, 1.0, 1.0, 1.0, 1.0, 1.0, 1.0, 1.0, 1.0, 1.0, 1.0, 1.0, 1.0, 1.0, 1.0, 1.0, 1.0, 1.0, 1.0, 1.0, 1.0, 1.0, 1.0, 1.0, 1.0, 1.0, 1.0, 1.0, 1.0, 1.0, 1.0, 1.0, 1.0, 1.0, 1.0, 1.0, 1.0, 1.0, 1.0, 1.0, 1.0, 1.0, 1.0, 1.0, 1.0, 1.0, 1.0, 1.0, 1.0, 1.0, 1.0, 1.0, 1.0, 1.0, 1.0, 1.0, 1.0, 1.0, 1.0, 1.0, 1.0, 1.0, 1.0, 1.0, 1.0, 1.0, 1.0, 1.0, 1.0, 1.0, 1.0, 1.0, 1.0, 1.0, 1.0, 1.0, 1.0, 1.0, 1.0, 1.0, 1.0, 1.0, 1.0, 1.0, 1.0, 1.0, 1.0, 1.0, 1.0, 1.0, 1.0, 1.0, 1.0, 1.0, 1.0, 1.0, 1.0, 1.0, 1.0, 1.0, 1.0, 1.0, 1.0, 1.0, 1.0, 1.0, 1.0, 1.0, 1.0, 1.0, 1.0, 1.0, 1.0, 1.0, 1.0, 1.0, 1.0, 1.0, 1.0, 1.0, 1.0, 1.0, 1.0, 1.0, 1.0, 1.0, 1.0, 1.0, 1.0, 1.0, 1.0, 1.0, 1.0, 1.0, 1.0, 1.0, 1.0, 1.0, 1.0, 1.0, 1.0, 1.0, 1.0, 1.0, 1.0, 1.0, 1.0, 1.0, 1.0, 1.0, 1.0, 1.0, 1.0, 1.0, 1.0, 1.0, 1.0, 1.0, 1.0, 1.0, 1.0, 1.0, 1.0, 1.0, 1.0, 1.0, 1.0, 1.0, 1.0, 1.0, 1.0, 1.0, 1.0, 1.0, 1.0, 1.0, 1.0, 1.0, 1.0, 1.0, 1.0, 1.0, 1.0, 1.0, 1.0, 1.0, 1.0, 1.0, 1.0, 1.0, 1.0, 1.0, 1.0, 1.0, 1.0, 1.0, 1.0, 1.0, 1.0, 1.0, 1.0, 1.0, 1.0, 1.0, 1.0, 1.0, 1.0, 1.0, 1.0, 1.0, 1.0, 1.0, 1.0, 1.0, 1.0, 1.0, 1.0, 1.0, 1.0, 1.0, 1.0, 1.0, 1.0, 1.0, 1.0, 1.0, 1.0, 1.0, 1.0, 1.0, 1.0, 1.0, 1.0, 1.0, 1.0, 1.0, 1.0, 1.0, 1.0, 1.0, 1.0, 1.0, 1.0, 1.0, 1.0, 1.0, 1.0, 1.0, 1.0, 1.0, 1.0, 1.0, 1.0, 1.0, 1.0, 1.0, 1.0, 1.0, 1.0, 1.0, 1.0, 1.0, 1.0, 1.0, 1.0, 1.0, 1.0, 1.0, 1.0, 1.0, 1.0, 1.0, 1.0, 1.0, 1.0, 1.0, 1.0, 1.0, 1.0, 1.0, 1.0, 1.0, 1.0, 1.0, 1.0, 1.0, 1.0, 1.0, 1.0, 1.0, 1.0, 1.0, 1.0, 1.0, 1.0, 1.0, 1.0, 1.0, 1.0, 1.0, 1.0, 1.0, 1.0, 1.0, 1.0, 1.0, 1.0, 1.0, 1.0, 1.0, 1.0, 1.0, 1.0, 1.0, 1.0, 1.0, 1.0, 1.0, 1.0, 1.0, 1.0, 1.0, 1.0, 1.0, 1.0, 1.0, 1.0, 1.0, 1.0, 1.0, 1.0, 1.0, 1.0, 1.0, 1.0, 1.0, 1.0, 1.0, 1.0, 1.0, 1.0, 1.0, 1.0, 1.0, 1.0, 1.0, 1.0, 1.0, 1.0, 1.0, 1.0, 1.0, 1.0, 1.0, 1.0, 1.0, 1.0, 1.0, 1.0, 1.0, 1.0, 1.0, 1.0, 1.0, 1.0, 1.0, 1.0, 1.0, 1.0, 1.0, 1.0, 1.0, 1.0, 1.0, 1.0, 1.0, 1.0, 1.0, 1.0, 1.0, 1.0, 1.0, 1.0, 1.0, 1.0, 1.0, 1.0, 1.0, 1.0, 1.0, 1.0, 1.0, 1.0, 1.0, 1.0, 1.0, 1.0, 1.0, 1.0, 1.0, 1.0, 1.0, 1.0, 1.0, 1.0, 1.0, 1.0, 1.0, 1.0, 1.0, 1.0, 1.0, 1.0, 1.0, 1.0, 1.0, 1.0, 1.0, 1.0, 1.0, 1.0, 1.0, 1.0, 1.0, 1.0, 1.0, 1.0, 1.0, 1.0, 1.0, 1.0, 1.0, 1.0, 1.0, 1.0, 1.0, 1.0, 1.0, 1.0, 1.0, 1.0, 1.0, 1.0, 1.0, 1.0, 1.0, 1.0, 1.0, 1.0, 1.0, 1.0, 1.0, 1.0, 1.0, 1.0, 1.0, 1.0, 1.0, 1.0, 1.0, 1.0, 1.0, 1.0, 1.0, 1.0, 1.0, 1.0, 1.0, 1.0, 1.0, 1.0, 1.0, 1.0, 1.0, 1.0, 1.0, 1.0, 1.0, 1.0, 1.0, 1.0, 1.0, 1.0, 1.0, 1.0, 1.0, 1.0, 1.0, 1.0, 1.0, 1.0, 1.0, 1.0, 1.0, 1.0, 1.0, 1.0, 1.0, 1.0, 1.0, 1.0, 1.0, 1.0, 1.0, 1.0, 1.0, 1.0, 1.0, 1.0, 1.0, 1.0, 1.0, 1.0, 1.0, 1.0, 1.0, 1.0, 1.0, 1.0, 1.0, 1.0, 1.0, 1.0, 1.0, 1.0, 1.0, 1.0, 1.0, 1.0, 1.0, 1.0, 1.0, 1.0, 1.0, 1.0, 1.0, 1.0, 1.0, 1.0, 1.0, 1.0, 1.0, 1.0, 1.0, 1.0, 1.0, 1.0, 1.0, 1.0, 1.0, 1.0, 1.0, 1.0, 1.0, 1.0, 1.0, 1.0, 1.0, 1.0, 1.0, 1.0, 1.0, 1.0, 1.0, 1.0, 1.0, 1.0, 1.0, 1.0, 1.0, 1.0, 1.0, 1.0, 1.0, 1.0, 1.0, 1.0, 1.0, 1.0, 1.0, 1.0, 1.0, 1.0, 1.0, 1.0, 1.0, 1.0, 1.0, 1.0, 1.0, 1.0, 1.0, 1.0, 1.0, 1.0, 1.0, 1.0, 1.0, 1.0, 1.0, 1.0, 1.0, 1.0, 1.0, 1.0, 1.0, 1.0, 1.0, 1.0, 1.0, 1.0, 1.0, 1.0, 1.0, 1.0, 1.0, 1.0, 1.0, 1.0, 1.0, 1.0, 1.0, 1.0, 1.0, 1.0, 1.0, 1.0, 1.0, 1.0, 1.0, 1.0, 1.0, 1.0, 1.0, 1.0, 1.0, 1.0, 1.0, 1.0, 1.0, 1.0, 1.0, 1.0, 1.0, 1.0, 1.0, 1.0, 1.0, 1.0, 1.0, 1.0, 1.0, 1.0, 1.0, 1.0, 1.0, 1.0, 1.0, 1.0, 1.0, 1.0, 1.0, 1.0, 1.0, 1.0, 1.0, 1.0, 1.0, 1.0, 1.0, 1.0, 1.0, 1.0, 1.0, 1.0, 1.0, 1.0, 1.0, 1.0, 1.0, 1.0, 1.0, 1.0, 1.0, 1.0, 1.0, 1.0, 1.0, 1.0, 1.0, 1.0, 1.0, 1.0, 1.0, 1.0, 1.0, 1.0, 1.0, 1.0, 1.0, 1.0, 1.0, 1.0, 1.0, 1.0, 1.0, 1.0, 1.0, 1.0, 1.0, 1.0, 1.0, 1.0, 1.0, 1.0, 1.0, 1.0, 1.0, 1.0, 1.0, 1.0, 1.0, 1.0, 1.0, 1.0, 1.0, 1.0, 1.0, 1.0, 1.0, 1.0, 1.0, 1.0, 1.0, 1.0, 1.0, 1.0, 1.0, 1.0, 1.0, 1.0, 1.0, 1.0, 1.0, 1.0, 1.0, 1.0, 1.0, 1.0, 1.0, 1.0, 1.0, 1.0, 1.0, 1.0, 1.0, 1.0, 1.0, 1.0, 1.0, 1.0, 1.0, 1.0, 1.0, 1.0, 1.0, 1.0, 1.0, 1.0, 1.0, 1.0, 1.0, 1.0, 1.0, 1.0, 1.0, 1.0, 1.0, 1.0, 1.0, 1.0, 1.0, 1.0, 1.0, 1.0, 1.0, 1.0, 1.0, 1.0, 1.0, 1.0, 1.0, 1.0, 1.0, 1.0, 1.0, 1.0, 1.0, 1.0, 1.0, 1.0, 1.0, 1.0, 1.0, 1.0, 1.0, 1.0, 1.0, 1.0, 1.0, 1.0, 1.0, 1.0, 1.0, 1.0, 1.0, 1.0, 1.0, 1.0, 1.0, 1.0, 1.0, 1.0, 1.0, 1.0, 1.0, 1.0, 1.0, 1.0, 1.0, 1.0, 1.0, 1.0, 1.0, 1.0, 1.0, 1.0, 1.0, 1.0, 1.0, 1.0, 1.0, 1.0, 1.0, 1.0, 1.0, 1.0, 1.0, 1.0, 1.0, 1.0, 1.0, 1.0, 1.0, 1.0, 1.0, 1.0, 1.0, 1.0, 1.0, 1.0, 1.0, 1.0, 1.0, 1.0, 1.0, 1.0, 1.0, 1.0, 1.0, 1.0, 1.0, 1.0, 1.0, 1.0, 1.0, 1.0, 1.0, 1.0, 1.0, 1.0, 1.0, 1.0, 1.0, 1.0, 1.0, 1.0, 1.0, 1.0, 1.0, 1.0, 1.0, 1.0, 1.0, 1.0, 1.0, 1.0, 1.0, 1.0, 1.0, 1.0, 1.0, 1.0, 1.0, 1.0, 1.0, 1.0, 1.0, 1.0, 1.0, 1.0, 1.0, 1.0, 1.0, 1.0, 1.0, 1.0, 1.0, 1.0, 1.0, 1.0, 1.0, 1.0, 1.0, 1.0, 1.0, 1.0, 1.0, 1.0, 1.0, 1.0, 1.0, 1.0, 1.0, 1.0, 1.0, 1.0, 1.0, 1.0, 1.0, 1.0, 1.0, 1.0, 1.0, 1.0, 1.0, 1.0, 1.0, 1.0, 1.0, 1.0, 1.0, 1.0, 1.0, 1.0, 1.0, 1.0, 1.0, 1.0, 1.0, 1.0, 1.0, 1.0, 1.0, 1.0, 1.0, 1.0, 1.0, 1.0, 1.0, 1.0, 1.0, 1.0, 1.0, 1.0, 1.0, 1.0, 1.0, 1.0, 1.0, 1.0, 1.0, 1.0, 1.0, 1.0, 1.0, 1.0, 1.0, 1.0, 1.0, 1.0, 1.0, 1.0, 1.0, 1.0, 1.0, 1.0, 1.0, 1.0, 1.0, 1.0, 1.0, 1.0, 1.0, 1.0, 1.0, 1.0, 1.0, 1.0, 1.0, 1.0, 1.0, 1.0, 1.0, 1.0, 1.0, 1.0, 1.0, 1.0, 1.0, 1.0, 1.0, 1.0, 1.0, 1.0, 1.0, 1.0, 1.0, 1.0, 1.0, 1.0, 1.0, 1.0, 1.0, 1.0, 1.0, 1.0, 1.0, 1.0, 1.0, 1.0, 1.0, 1.0, 1.0, 1.0, 1.0, 1.0, 1.0, 1.0, 1.0, 1.0, 1.0, 1.0, 1.0, 1.0, 1.0, 1.0, 1.0, 1.0, 1.0, 1.0, 1.0, 1.0, 1.0, 1.0, 1.0, 1.0, 1.0, 1.0, 1.0, 1.0, 1.0, 1.0, 1.0, 1.0, 1.0, 1.0, 1.0, 1.0, 1.0, 1.0, 1.0, 1.0, 1.0, 1.0, 1.0, 1.0, 1.0, 1.0, 1.0, 1.0, 1.0, 1.0, 1.0, 1.0, 1.0, 1.0, 1.0, 1.0, 1.0, 1.0, 1.0, 1.0, 1.0, 1.0, 1.0, 1.0, 1.0, 1.0, 1.0, 1.0, 1.0, 1.0, 1.0, 1.0, 1.0, 1.0, 1.0, 1.0, 1.0, 1.0, 1.0, 1.0, 1.0, 1.0, 1.0, 1.0, 1.0, 1.0, 1.0, 1.0, 1.0, 1.0, 1.0, 1.0, 1.0, 1.0, 1.0, 1.0, 1.0, 1.0, 1.0, 1.0, 1.0, 1.0, 1.0, 1.0, 1.0, 1.0, 1.0, 1.0, 1.0, 1.0, 1.0, 1.0, 1.0, 1.0, 1.0, 1.0, 1.0, 1.0, 1.0, 1.0, 1.0, 1.0, 1.0, 1.0, 1.0, 1.0, 1.0, 1.0, 1.0, 1.0, 1.0, 1.0, 1.0, 1.0, 1.0, 1.0, 1.0, 1.0, 1.0, 1.0, 1.0, 1.0, 1.0, 1.0, 1.0, 1.0, 1.0, 1.0, 1.0, 1.0, 1.0, 1.0, 1.0, 1.0, 1.0, 1.0, 1.0, 1.0, 1.0, 1.0, 1.0, 1.0, 1.0, 1.0, 1.0, 1.0, 1.0, 1.0, 1.0, 1.0, 1.0, 1.0, 1.0, 1.0, 1.0, 1.0, 1.0, 1.0, 1.0, 1.0, 1.0, 1.0, 1.0, 1.0, 1.0, 1.0, 1.0, 1.0, 1.0, 1.0, 1.0, 1.0, 1.0, 1.0, 1.0, 1.0, 1.0, 1.0, 1.0, 1.0, 1.0, 1.0, 1.0, 1.0, 1.0, 1.0, 1.0, 1.0, 1.0, 1.0, 1.0, 1.0, 1.0, 1.0, 1.0, 1.0, 1.0, 1.0, 1.0, 1.0, 1.0, 1.0, 1.0, 1.0, 1.0, 1.0, 1.0, 1.0, 1.0, 1.0, 1.0, 1.0, 1.0, 1.0, 1.0, 1.0, 1.0, 1.0, 1.0, 1.0, 1.0, 1.0, 1.0, 1.0, 1.0, 1.0, 1.0, 1.0, 1.0, 1.0, 1.0, 1.0, 1.0, 1.0, 1.0, 1.0, 1.0, 1.0, 1.0, 1.0, 1.0, 1.0, 1.0, 1.0, 1.0, 1.0, 1.0, 1.0, 1.0, 1.0, 1.0, 1.0, 1.0, 1.0, 1.0, 1.0, 1.0, 1.0, 1.0, 1.0, 1.0, 1.0, 1.0, 1.0, 1.0, 1.0, 1.0, 1.0, 1.0, 1.0, 1.0, 1.0, 1.0, 1.0, 1.0, 1.0, 1.0, 1.0, 1.0, 1.0, 1.0, 1.0, 1.0, 1.0, 1.0, 1.0, 1.0, 1.0, 1.0, 1.0, 1.0, 1.0, 1.0, 1.0, 1.0, 1.0, 1.0, 1.0, 1.0, 1.0, 1.0, 1.0, 1.0, 1.0, 1.0, 1.0, 1.0, 1.0, 1.0, 1.0, 1.0, 1.0, 1.0, 1.0, 1.0, 1.0, 1.0, 1.0, 1.0, 1.0, 1.0, 1.0, 1.0, 1.0, 1.0, 1.0, 1.0, 1.0, 1.0, 1.0, 1.0, 1.0, 1.0, 1.0, 1.0, 1.0, 1.0, 1.0, 1.0, 1.0, 1.0, 1.0, 1.0, 1.0, 1.0, 1.0, 1.0, 1.0, 1.0, 1.0, 1.0, 1.0, 1.0, 1.0, 1.0, 1.0, 1.0, 1.0, 1.0, 1.0, 1.0, 1.0, 1.0, 1.0, 1.0, 1.0, 1.0, 1.0, 1.0, 1.0, 1.0, 1.0, 1.0, 1.0, 1.0, 1.0, 1.0, 1.0, 1.0, 1.0, 1.0, 1.0, 1.0, 1.0, 1.0, 1.0, 1.0, 1.0, 1.0, 1.0, 1.0, 1.0, 1.0, 1.0, 1.0, 1.0, 1.0, 1.0, 1.0, 1.0, 1.0, 1.0, 1.0, 1.0, 1.0, 1.0, 1.0, 1.0, 1.0, 1.0, 1.0, 1.0, 1.0, 1.0, 1.0, 1.0, 1.0, 1.0, 1.0, 1.0, 1.0, 1.0, 1.0, 1.0, 1.0, 1.0, 1.0, 1.0, 1.0, 1.0, 1.0, 1.0, 1.0, 1.0, 1.0, 1.0, 1.0, 1.0, 1.0, 1.0, 1.0, 1.0, 1.0, 1.0, 1.0, 1.0, 1.0, 1.0, 1.0, 1.0, 1.0, 1.0, 1.0, 1.0, 1.0, 1.0, 1.0, 1.0, 1.0, 1.0, 1.0, 1.0, 1.0, 1.0, 1.0, 1.0, 1.0, 1.0, 1.0, 1.0, 1.0, 1.0, 1.0, 1.0, 1.0, 1.0, 1.0, 1.0, 1.0, 1.0, 1.0, 1.0, 1.0, 1.0, 1.0, 1.0, 1.0, 1.0, 1.0, 1.0, 1.0, 1.0, 1.0, 1.0, 1.0, 1.0, 1.0, 1.0, 1.0, 1.0, 1.0, 1.0, 1.0, 1.0, 1.0, 1.0, 1.0, 1.0, 1.0, 1.0, 1.0, 1.0, 1.0, 1.0, 1.0, 1.0, 1.0, 1.0, 1.0, 1.0, 1.0, 1.0, 1.0, 1.0, 1.0, 1.0, 1.0, 1.0, 1.0, 1.0, 1.0, 1.0, 1.0, 1.0, 1.0, 1.0, 1.0, 1.0, 1.0, 1.0, 1.0, 1.0, 1.0, 1.0, 1.0, 1.0, 1.0, 1.0, 1.0, 1.0, 1.0, 1.0, 1.0, 1.0, 1.0, 1.0, 1.0, 1.0, 1.0, 1.0, 1.0, 1.0, 1.0, 1.0, 1.0, 1.0, 1.0, 1.0, 1.0, 1.0, 1.0, 1.0, 1.0, 1.0, 1.0, 1.0, 1.0, 1.0, 1.0, 1.0, 1.0, 1.0, 1.0, 1.0, 1.0, 1.0, 1.0, 1.0, 1.0, 1.0, 1.0, 1.0, 1.0, 1.0, 1.0, 1.0, 1.0, 1.0, 1.0, 1.0, 1.0, 1.0, 1.0, 1.0, 1.0, 1.0, 1.0, 1.0, 1.0, 1.0, 1.0, 1.0, 1.0, 1.0, 1.0, 1.0, 1.0, 1.0, 1.0, 1.0, 1.0, 1.0, 1.0, 1.0, 1.0, 1.0, 1.0, 1.0, 1.0, 1.0, 1.0, 1.0, 1.0, 1.0, 1.0, 1.0, 1.0, 1.0, 1.0, 1.0, 1.0, 1.0, 1.0, 1.0, 1.0, 1.0, 1.0, 1.0, 1.0, 1.0, 1.0, 1.0, 1.0, 1.0, 1.0, 1.0, 1.0, 1.0, 1.0, 1.0, 1.0, 1.0, 1.0, 1.0, 1.0, 1.0, 1.0, 1.0, 1.0, 1.0, 1.0, 1.0, 1.0, 1.0, 1.0, 1.0, 1.0, 1.0, 1.0, 1.0, 1.0, 1.0, 1.0, 1.0, 1.0, 1.0, 1.0, 1.0, 1.0, 1.0, 1.0, 1.0, 1.0, 1.0, 1.0, 1.0, 1.0, 1.0, 1.0, 1.0, 1.0, 1.0, 1.0, 1.0, 1.0, 1.0, 1.0, 1.0, 1.0, 1.0, 1.0, 1.0, 1.0, 1.0, 1.0, 1.0, 1.0, 1.0, 1.0, 1.0, 1.0, 1.0, 1.0, 1.0, 1.0, 1.0, 1.0, 1.0, 1.0, 1.0, 1.0, 1.0, 1.0, 1.0, 1.0, 1.0, 1.0, 1.0, 1.0, 1.0, 1.0, 1.0, 1.0, 1.0, 1.0, 1.0, 1.0, 1.0, 1.0, 1.0, 1.0, 1.0, 1.0, 1.0, 1.0, 1.0, 1.0, 1.0, 1.0, 1.0, 1.0, 1.0, 1.0, 1.0, 1.0, 1.0, 1.0, 1.0, 1.0, 1.0, 1.0, 1.0, 1.0, 1.0, 1.0, 1.0, 1.0, 1.0, 1.0, 1.0, 1.0, 1.0, 1.0, 1.0, 1.0, 1.0, 1.0, 1.0, 1.0, 1.0, 1.0, 1.0, 1.0, 1.0, 1.0, 1.0, 1.0, 1.0, 1.0, 1.0, 1.0, 1.0, 1.0, 1.0, 1.0, 1.0, 1.0, 1.0, 1.0, 1.0, 1.0, 1.0, 1.0, 1.0, 1.0, 1.0, 1.0, 1.0, 1.0, 1.0, 1.0, 1.0, 1.0, 1.0, 1.0, 1.0, 1.0, 1.0, 1.0, 1.0, 1.0, 1.0, 1.0, 1.0, 1.0, 1.0, 1.0, 1.0, 1.0, 1.0, 1.0, 1.0, 1.0, 1.0, 1.0, 1.0, 1.0, 1.0, 1.0, 1.0, 1.0, 1.0, 1.0, 1.0, 1.0, 1.0, 1.0, 1.0, 1.0, 1.0, 1.0, 1.0, 1.0, 1.0, 1.0, 1.0, 1.0, 1.0, 1.0, 1.0, 1.0, 1.0, 1.0, 1.0, 1.0, 1.0, 1.0, 1.0, 1.0, 1.0, 1.0, 1.0, 1.0, 1.0, 1.0, 1.0, 1.0, 1.0, 1.0, 1.0, 1.0, 1.0, 1.0, 1.0, 1.0, 1.0, 1.0, 1.0, 1.0, 1.0, 1.0, 1.0, 1.0, 1.0, 1.0, 1.0, 1.0, 1.0, 1.0, 1.0, 1.0, 1.0, 1.0, 1.0, 1.0, 1.0, 1.0, 1.0, 1.0, 1.0, 1.0, 1.0, 1.0, 1.0, 1.0, 1.0, 1.0, 1.0, 1.0, 1.0, 1.0, 1.0, 1.0, 1.0, 1.0, 1.0, 1.0, 1.0, 1.0, 1.0, 1.0, 1.0, 1.0, 1.0, 1.0, 1.0, 1.0, 1.0, 1.0, 1.0, 1.0, 1.0, 1.0, 1.0, 1.0, 1.0, 1.0, 1.0, 1.0, 1.0, 1.0, 1.0, 1.0, 1.0, 1.0, 1.0, 1.0, 1.0, 1.0, 1.0, 1.0, 1.0, 1.0, 1.0, 1.0, 1.0, 1.0, 1.0, 1.0, 1.0, 1.0, 1.0, 1.0, 1.0, 1.0, 1.0, 1.0, 1.0, 1.0, 1.0, 1.0, 1.0, 1.0, 1.0, 1.0, 1.0, 1.0, 1.0, 1.0, 1.0, 1.0, 1.0, 1.0, 1.0, 1.0, 1.0, 1.0, 1.0, 1.0, 1.0, 1.0, 1.0, 1.0, 1.0, 1.0, 1.0, 1.0, 1.0, 1.0, 1.0, 1.0, 1.0, 1.0, 1.0, 1.0, 1.0, 1.0, 1.0, 1.0, 1.0, 1.0, 1.0, 1.0, 1.0, 1.0, 1.0, 1.0, 1.0, 1.0, 1.0, 1.0, 1.0, 1.0, 1.0, 1.0, 1.0, 1.0, 1.0, 1.0, 1.0, 1.0, 1.0, 1.0, 1.0, 1.0, 1.0, 1.0, 1.0, 1.0, 1.0, 1.0, 1.0, 1.0, 1.0, 1.0, 1.0, 1.0, 1.0, 1.0, 1.0, 1.0, 1.0, 1.0, 1.0, 1.0, 1.0, 1.0, 1.0, 1.0, 1.0, 1.0, 1.0, 1.0, 1.0, 1.0, 1.0, 1.0, 1.0, 1.0, 1.0, 1.0, 1.0, 1.0, 1.0, 1.0, 1.0, 1.0, 1.0, 1.0, 1.0, 1.0, 1.0, 1.0, 1.0, 1.0, 1.0, 1.0, 1.0, 1.0, 1.0, 1.0, 1.0, 1.0, 1.0, 1.0, 1.0, 1.0, 1.0, 1.0, 1.0, 1.0, 1.0, 1.0, 1.0, 1.0, 1.0, 1.0, 1.0, 1.0, 1.0, 1.0, 1.0, 1.0, 1.0, 1.0, 1.0, 1.0, 1.0, 1.0, 1.0, 1.0, 1.0, 1.0, 1.0, 1.0, 1.0, 1.0, 1.0, 1.0, 1.0, 1.0, 1.0, 1.0, 1.0, 1.0, 1.0, 1.0, 1.0, 1.0, 1.0, 1.0, 1.0, 1.0, 1.0, 1.0, 1.0, 1.0, 1.0, 1.0, 1.0, 1.0, 1.0, 1.0, 1.0, 1.0, 1.0, 1.0, 1.0, 1.0, 1.0, 1.0, 1.0, 1.0, 1.0, 1.0, 1.0, 1.0, 1.0, 1.0, 1.0, 1.0, 1.0, 1.0, 1.0, 1.0, 1.0, 1.0, 1.0, 1.0, 1.0, 1.0, 1.0, 1.0, 1.0, 1.0, 1.0, 1.0, 1.0, 1.0, 1.0, 1.0, 1.0, 1.0, 1.0, 1.0, 1.0, 1.0, 1.0, 1.0, 1.0, 1.0, 1.0, 1.0, 1.0, 1.0, 1.0, 1.0, 1.0, 1.0, 1.0, 1.0, 1.0, 1.0, 1.0, 1.0, 1.0, 1.0, 1.0, 1.0, 1.0, 1.0, 1.0, 1.0, 1.0, 1.0, 1.0, 1.0, 1.0, 1.0, 1.0, 1.0, 1.0, 1.0, 1.0, 1.0, 1.0, 1.0, 1.0, 1.0, 1.0, 1.0, 1.0, 1.0, 1.0, 1.0, 1.0, 1.0, 1.0, 1.0, 1.0, 1.0, 1.0, 1.0, 1.0, 1.0, 1.0, 1.0, 1.0, 1.0, 1.0, 1.0, 1.0, 1.0, 1.0, 1.0, 1.0, 1.0, 1.0, 1.0, 1.0, 1.0, 1.0, 1.0, 1.0, 1.0, 1.0, 1.0, 1.0, 1.0, 1.0, 1.0, 1.0, 1.0, 1.0, 1.0, 1.0, 1.0, 1.0, 1.0, 1.0, 1.0, 1.0, 1.0, 1.0, 1.0, 1.0, 1.0, 1.0, 1.0, 1.0, 1.0, 1.0, 1.0, 1.0, 1.0, 1.0, 1.0, 1.0, 1.0, 1.0, 1.0, 1.0, 1.0, 1.0, 1.0, 1.0, 1.0, 1.0, 1.0, 1.0, 1.0, 1.0, 1.0, 1.0, 1.0, 1.0, 1.0, 1.0, 1.0, 1.0, 1.0, 1.0, 1.0, 1.0, 1.0, 1.0, 1.0, 1.0, 1.0, 1.0, 1.0, 1.0, 1.0, 1.0, 1.0, 1.0, 1.0, 1.0, 1.0, 1.0, 1.0, 1.0, 1.0, 1.0, 1.0, 1.0, 1.0, 1.0, 1.0, 1.0, 1.0, 1.0, 1.0, 1.0, 1.0, 1.0, 1.0, 1.0, 1.0, 1.0, 1.0, 1.0, 1.0, 1.0, 1.0, 1.0, 1.0, 1.0, 1.0, 1.0, 1.0, 1.0, 1.0, 1.0, 1.0, 1.0, 1.0, 1.0, 1.0, 1.0, 1.0, 1.0, 1.0, 1.0, 1.0, 1.0, 1.0, 1.0, 1.0, 1.0, 1.0, 1.0, 1.0, 1.0, 1.0, 1.0, 1.0, 1.0, 1.0, 1.0, 1.0, 1.0, 1.0, 1.0, 1.0, 1.0, 1.0, 1.0, 1.0, 1.0, 1.0, 1.0, 1.0, 1.0, 1.0, 1.0, 1.0, 1.0, 1.0, 1.0, 1.0, 1.0, 1.0, 1.0, 1.0, 1.0, 1.0, 1.0, 1.0, 1.0, 1.0, 1.0, 1.0, 1.0, 1.0, 1.0, 1.0, 1.0, 1.0, 1.0, 1.0, 1.0, 1.0, 1.0, 1.0, 1.0, 1.0, 1.0, 1.0, 1.0, 1.0, 1.0, 1.0, 1.0, 1.0, 1.0, 1.0, 1.0, 1.0, 1.0, 1.0, 1.0, 1.0, 1.0, 1.0, 1.0, 1.0, 1.0, 1.0, 1.0, 1.0, 1.0, 1.0, 1.0, 1.0, 1.0, 1.0, 1.0, 1.0, 1.0, 1.0, 1.0, 1.0, 1.0, 1.0, 1.0, 1.0, 1.0, 1.0, 1.0, 1.0, 1.0, 1.0, 1.0, 1.0, 1.0, 1.0, 1.0, 1.0, 1.0, 1.0, 1.0, 1.0, 1.0, 1.0, 1.0, 1.0, 1.0, 1.0, 1.0, 1.0, 1.0, 1.0, 1.0, 1.0, 1.0, 1.0, 1.0, 1.0, 1.0, 1.0, 1.0, 1.0, 1.0, 1.0, 1.0, 1.0, 1.0, 1.0, 1.0, 1.0, 1.0, 1.0, 1.0, 1.0, 1.0, 1.0, 1.0, 1.0, 1.0, 1.0, 1.0, 1.0, 1.0, 1.0, 1.0, 1.0, 1.0, 1.0, 1.0, 1.0, 1.0, 1.0, 1.0, 1.0, 1.0, 1.0, 1.0, 1.0, 1.0, 1.0, 1.0, 1.0, 1.0, 1.0, 1.0, 1.0, 1.0, 1.0, 1.0, 1.0, 1.0, 1.0, 1.0, 1.0, 1.0, 1.0, 1.0, 1.0, 1.0, 1.0, 1.0, 1.0, 1.0, 1.0, 1.0, 1.0, 1.0, 1.0, 1.0, 1.0, 1.0, 1.0, 1.0, 1.0, 1.0, 1.0, 1.0, 1.0, 1.0, 1.0, 1.0, 1.0, 1.0, 1.0, 1.0, 1.0, 1.0, 1.0, 1.0, 1.0, 1.0, 1.0, 1.0, 1.0, 1.0, 1.0, 1.0, 1.0, 1.0, 1.0, 1.0, 1.0, 1.0, 1.0, 1.0, 1.0, 1.0, 1.0, 1.0, 1.0, 1.0, 1.0, 1.0, 1.0, 1.0, 1.0, 1.0, 1.0, 1.0, 1.0, 1.0, 1.0, 1.0, 1.0, 1.0, 1.0, 1.0, 1.0, 1.0, 1.0, 1.0, 1.0, 1.0, 1.0, 1.0, 1.0, 1.0, 1.0, 1.0, 1.0, 1.0, 1.0, 1.0, 1.0, 1.0, 1.0, 1.0, 1.0, 1.0, 1.0, 1.0, 1.0, 1.0, 1.0, 1.0, 1.0, 1.0, 1.0, 1.0, 1.0, 1.0, 1.0, 1.0, 1.0, 1.0, 1.0, 1.0, 1.0, 1.0, 1.0, 1.0, 1.0, 1.0, 1.0, 1.0, 1.0, 1.0, 1.0, 1.0, 1.0, 1.0, 1.0, 1.0, 1.0, 1.0, 1.0, 1.0, 1.0, 1.0, 1.0, 1.0, 1.0, 1.0, 1.0, 1.0, 1.0, 1.0, 1.0, 1.0, 1.0, 1.0, 1.0, 1.0, 1.0, 1.0, 1.0, 1.0, 1.0, 1.0, 1.0, 1.0, 1.0, 1.0, 1.0, 1.0, 1.0, 1.0, 1.0, 1.0, 1.0, 1.0, 1.0, 1.0, 1.0, 1.0, 1.0, 1.0, 1.0, 1.0, 1.0, 1.0, 1.0, 1.0, 1.0, 1.0, 1.0, 1.0, 1.0, 1.0, 1.0, 1.0, 1.0, 1.0, 1.0, 1.0, 1.0, 1.0, 1.0, 1.0, 1.0, 1.0, 1.0, 1.0, 1.0, 1.0, 1.0, 1.0, 1.0, 1.0, 1.0, 1.0, 1.0, 1.0, 1.0, 1.0, 1.0, 1.0, 1.0, 1.0, 1.0, 1.0, 1.0, 1.0, 1.0, 1.0, 1.0, 1.0, 1.0, 1.0, 1.0, 1.0, 1.0, 1.0, 1.0, 1.0, 1.0, 1.0, 1.0, 1.0, 1.0, 1.0, 1.0, 1.0, 1.0, 1.0, 1.0, 1.0, 1.0, 1.0, 1.0, 1.0, 1.0, 1.0, 1.0, 1.0, 1.0, 1.0, 1.0, 1.0, 1.0, 1.0, 1.0, 1.0, 1.0, 1.0, 1.0, 1.0, 1.0, 1.0, 1.0, 1.0, 1.0, 1.0, 1.0, 1.0, 1.0, 1.0, 1.0, 1.0, 1.0, 1.0, 1.0, 1.0, 1.0, 1.0, 1.0, 1.0, 1.0, 1.0, 1.0, 1.0, 1.0, 1.0, 1.0, 1.0, 1.0, 1.0, 1.0, 1.0, 1.0, 1.0, 1.0, 1.0, 1.0, 1.0, 1.0, 1.0, 1.0, 1.0, 1.0, 1.0, 1.0, 1.0, 1.0, 1.0, 1.0, 1.0, 1.0, 1.0, 1.0, 1.0, 1.0, 1.0, 1.0, 1.0, 1.0, 1.0, 1.0, 1.0, 1.0, 1.0, 1.0, 1.0, 1.0, 1.0, 1.0, 1.0, 1.0, 1.0, 1.0, 1.0, 1.0, 1.0, 1.0, 1.0, 1.0, 1.0, 1.0, 1.0, 1.0, 1.0, 1.0, 1.0, 1.0, 1.0, 1.0, 1.0, 1.0, 1.0, 1.0, 1.0, 1.0, 1.0, 1.0, 1.0, 1.0, 1.0, 1.0, 1.0, 1.0, 1.0, 1.0, 1.0, 1.0, 1.0, 1.0, 1.0, 1.0, 1.0, 1.0, 1.0, 1.0, 1.0, 1.0, 1.0, 1.0, 1.0, 1.0, 1.0, 1.0, 1.0, 1.0, 1.0, 1.0, 1.0, 1.0, 1.0, 1.0, 1.0, 1.0, 1.0, 1.0, 1.0, 1.0, 1.0, 1.0, 1.0, 1.0, 1.0, 1.0, 1.0, 1.0, 1.0, 1.0, 1.0, 1.0, 1.0, 1.0, 1.0, 1.0, 1.0, 1.0, 1.0, 1.0, 1.0, 1.0, 1.0, 1.0, 1.0, 1.0, 1.0, 1.0, 1.0, 1.0, 1.0, 1.0, 1.0, 1.0, 1.0, 1.0, 1.0, 1.0, 1.0, 1.0, 1.0, 1.0, 1.0, 1.0, 1.0, 1.0, 1.0, 1.0, 1.0, 1.0, 1.0, 1.0, 1.0, 1.0, 1.0, 1.0, 1.0, 1.0, 1.0, 1.0, 1.0, 1.0, 1.0, 1.0, 1.0, 1.0, 1.0, 1.0, 1.0, 1.0, 1.0, 1.0, 1.0, 1.0, 1.0, 1.0, 1.0, 1.0, 1.0, 1.0, 1.0, 1.0, 1.0, 1.0, 1.0, 1.0, 1.0, 1.0, 1.0, 1.0, 1.0, 1.0, 1.0, 1.0, 1.0, 1.0, 1.0, 1.0, 1.0, 1.0, 1.0, 1.0, 1.0, 1.0, 1.0, 1.0, 1.0, 1.0, 1.0, 1.0, 1.0, 1.0, 1.0, 1.0, 1.0, 1.0, 1.0, 1.0, 1.0, 1.0, 1.0, 1.0, 1.0, 1.0, 1.0, 1.0, 1.0, 1.0, 1.0, 1.0, 1.0, 1.0, 1.0, 1.0, 1.0, 1.0, 1.0, 1.0, 1.0, 1.0, 1.0, 1.0, 1.0, 1.0, 1.0, 1.0, 1.0, 1.0, 1.0, 1.0, 1.0, 1.0, 1.0, 1.0, 1.0, 1.0, 1.0, 1.0, 1.0, 1.0, 1.0, 1.0, 1.0, 1.0, 1.0, 1.0, 1.0, 1.0, 1.0, 1.0, 1.0, 1.0, 1.0, 1.0, 1.0, 1.0, 1.0, 1.0, 1.0, 1.0, 1.0, 1.0, 1.0, 1.0, 1.0, 1.0, 1.0, 1.0, 1.0, 1.0, 1.0, 1.0, 1.0, 1.0, 1.0, 1.0, 1.0, 1.0, 1.0, 1.0, 1.0, 1.0, 1.0, 1.0, 1.0, 1.0, 1.0, 1.0, 1.0, 1.0, 1.0, 1.0, 1.0, 1.0, 1.0, 1.0, 1.0, 1.0, 1.0, 1.0, 1.0, 1.0, 1.0, 1.0, 1.0, 1.0, 1.0, 1.0, 1.0, 1.0, 1.0, 1.0, 1.0, 1.0, 1.0, 1.0, 1.0, 1.0, 1.0, 1.0, 1.0, 1.0, 1.0, 1.0, 1.0, 1.0, 1.0, 1.0, 1.0, 1.0, 1.0, 1.0, 1.0, 1.0, 1.0, 1.0, 1.0, 1.0, 1.0, 1.0, 1.0, 1.0, 1.0, 1.0, 1.0, 1.0, 1.0, 1.0, 1.0, 1.0, 1.0, 1.0, 1.0, 1.0, 1.0, 1.0, 1.0, 1.0, 1.0, 1.0, 1.0, 1.0, 1.0, 1.0, 1.0, 1.0, 1.0, 1.0, 1.0, 1.0, 1.0, 1.0, 1.0, 1.0, 1.0, 1.0, 1.0, 1.0, 1.0, 1.0, 1.0, 1.0, 1.0, 1.0, 1.0, 1.0, 1.0, 1.0, 1.0, 1.0, 1.0, 1.0, 1.0, 1.0, 1.0, 1.0, 1.0, 1.0, 1.0, 1.0, 1.0, 1.0, 1.0, 1.0, 1.0, 1.0, 1.0, 1.0, 1.0, 1.0, 1.0, 1.0, 1.0, 1.0, 1.0, 1.0, 1.0, 1.0, 1.0, 1.0, 1.0, 1.0, 1.0, 1.0, 1.0, 1.0, 1.0, 1.0, 1.0, 1.0, 1.0, 1.0, 1.0, 1.0, 1.0, 1.0, 1.0, 1.0, 1.0, 1.0, 1.0, 1.0, 1.0, 1.0, 1.0, 1.0, 1.0, 1.0, 1.0, 1.0, 1.0, 1.0, 1.0, 1.0, 1.0, 1.0, 1.0, 1.0, 1.0, 1.0, 1.0, 1.0, 1.0, 1.0, 1.0, 1.0, 1.0, 1.0, 1.0, 1.0, 1.0, 1.0, 1.0, 1.0, 1.0, 1.0, 1.0, 1.0, 1.0, 1.0, 1.0, 1.0, 1.0, 1.0, 1.0, 1.0, 1.0, 1.0, 1.0, 1.0, 1.0, 1.0, 1.0, 1.0, 1.0, 1.0, 1.0, 1.0, 1.0, 1.0, 1.0, 1.0, 1.0, 1.0, 1.0, 1.0, 1.0, 1.0, 1.0, 1.0, 1.0, 1.0, 1.0, 1.0, 1.0, 1.0, 1.0, 1.0, 1.0, 1.0, 1.0, 1.0, 1.0, 1.0, 1.0, 1.0, 1.0, 1.0, 1.0, 1.0, 1.0, 1.0, 1.0, 1.0, 1.0, 1.0, 1.0, 1.0, 1.0, 1.0, 1.0, 1.0, 1.0, 1.0, 1.0, 1.0, 1.0, 1.0, 1.0, 1.0, 1.0, 1.0, 1.0, 1.0, 1.0, 1.0, 1.0, 1.0, 1.0, 1.0, 1.0, 1.0, 1.0, 1.0, 1.0, 1.0, 1.0, 1.0, 1.0, 1.0, 1.0, 1.0, 1.0, 1.0, 1.0, 1.0, 1.0, 1.0, 1.0, 1.0, 1.0, 1.0, 1.0, 1.0, 1.0, 1.0, 1.0, 1.0, 1.0, 1.0, 1.0, 1.0, 1.0, 1.0, 1.0, 1.0, 1.0, 1.0, 1.0, 1.0, 1.0, 1.0, 1.0, 1.0, 1.0, 1.0, 1.0, 1.0, 1.0, 1.0, 1.0, 1.0, 1.0, 1.0, 1.0, 1.0, 1.0, 1.0, 1.0, 1.0, 1.0, 1.0, 1.0, 1.0, 1.0, 1.0, 1.0, 1.0, 1.0, 1.0, 1.0, 1.0, 1.0, 1.0, 1.0, 1.0, 1.0, 1.0, 1.0, 1.0, 1.0, 1.0, 1.0, 1.0, 1.0, 1.0, 1.0, 1.0, 1.0, 1.0, 1.0, 1.0, 1.0, 1.0, 1.0, 1.0, 1.0, 1.0, 1.0, 1.0, 1.0, 1.0, 1.0, 1.0, 1.0, 1.0, 1.0, 1.0, 1.0, 1.0, 1.0, 1.0, 1.0, 1.0, 1.0, 1.0, 1.0, 1.0, 1.0, 1.0, 1.0, 1.0, 1.0, 1.0, 1.0, 1.0, 1.0, 1.0, 1.0, 1.0, 1.0, 1.0, 1.0, 1.0, 1.0, 1.0, 1.0, 1.0, 1.0, 1.0, 1.0, 1.0, 1.0, 1.0, 1.0, 1.0, 1.0, 1.0, 1.0, 1.0, 1.0, 1.0, 1.0, 1.0, 1.0, 1.0, 1.0, 1.0, 1.0, 1.0, 1.0, 1.0, 1.0, 1.0, 1.0, 1.0, 1.0, 1.0, 1.0, 1.0, 1.0, 1.0, 1.0, 1.0, 1.0, 1.0, 1.0, 1.0, 1.0, 1.0, 1.0, 1.0, 1.0, 1.0, 1.0, 1.0, 1.0, 1.0, 1.0, 1.0, 1.0, 1.0, 1.0, 1.0, 1.0, 1.0, 1.0, 1.0, 1.0, 1.0, 1.0, 1.0, 1.0, 1.0, 1.0, 1.0, 1.0, 1.0, 1.0, 1.0, 1.0, 1.0, 1.0, 1.0, 1.0, 1.0, 1.0, 1.0, 1.0, 1.0, 1.0, 1.0, 1.0, 1.0, 1.0, 1.0, 1.0, 1.0, 1.0, 1.0, 1.0, 1.0, 1.0, 1.0, 1.0, 1.0, 1.0, 1.0, 1.0, 1.0, 1.0, 1.0, 1.0, 1.0, 1.0, 1.0, 1.0, 1.0, 1.0, 1.0, 1.0, 1.0, 1.0, 1.0, 1.0, 1.0, 1.0, 1.0, 1.0, 1.0, 1.0, 1.0, 1.0, 1.0, 1.0, 1.0, 1.0, 1.0, 1.0, 1.0, 1.0, 1.0, 1.0, 1.0, 1.0, 1.0, 1.0, 1.0, 1.0, 1.0, 1.0, 1.0, 1.0, 1.0, 1.0, 1.0, 1.0, 1.0, 1.0, 1.0, 1.0, 1.0, 1.0, 1.0, 1.0, 1.0, 1.0, 1.0, 1.0, 1.0, 1.0, 1.0, 1.0, 1.0, 1.0, 1.0, 1.0, 1.0, 1.0, 1.0, 1.0, 1.0, 1.0, 1.0, 1.0, 1.0, 1.0, 1.0, 1.0, 1.0, 1.0, 1.0, 1.0, 1.0, 1.0])
me_cylinder.materials.append(mat_brown)
me_cylinder.materials.append(mat_lightbrown)
me_cylinder.use_remesh_preserve_volume = False
me_cylinder.use_remesh_preserve_attributes = False
me_cylinder.use_mirror_vertex_groups = False
me_cylinder.update()
arm_armature_001 = bpy.data.armatures.new('Armature.001')  # bones are not reproduced

# ---- objects
ob_squirrel_armature = bpy.data.objects.new('Squirrel_Armature', arm_armature_001)
ob_ears = bpy.data.objects.new('Ears', me_cylinder_001)
ob_squirrel = bpy.data.objects.new('Squirrel', me_cylinder)

# ---- transforms, parenting, visibility, modifiers, constraints
ob_squirrel_armature.location = (0.0, 0.0, 0.0)
ob_squirrel_armature.scale = (0.2317, 0.2317, 0.2317)
ob_squirrel_armature.lineart.crease_threshold = 0.0
ob_ears.parent = ob_squirrel_armature
ob_ears.matrix_parent_inverse = Matrix(((2.528, 0.0, 0.0, 0.0), (0.0, 2.528, 0.0, 0.0), (0.0, 0.0, 2.528, 0.0), (0.0, 0.0, 0.0, 1.0)))
ob_ears.location = (3.802e-16, 0.7142, 1.712)
ob_ears.lineart.crease_threshold = 0.0
_vg = ob_ears.vertex_groups.new(name='root')
_vg = ob_ears.vertex_groups.new(name='FrontFoot.R')
_vg = ob_ears.vertex_groups.new(name='Body')
_vg = ob_ears.vertex_groups.new(name='FrontLeg.R')
_vg = ob_ears.vertex_groups.new(name='FrontUpLeg.R')
_vg = ob_ears.vertex_groups.new(name='FrontLowLeg.R')
_vg = ob_ears.vertex_groups.new(name='BackLeg.R')
_vg = ob_ears.vertex_groups.new(name='BackUpLeg.R')
_vg = ob_ears.vertex_groups.new(name='BackLowLeg.R')
_vg = ob_ears.vertex_groups.new(name='FrontLeg.L')
_vg = ob_ears.vertex_groups.new(name='FrontUpLeg.L')
_vg = ob_ears.vertex_groups.new(name='FrontLowLeg.L')
_vg = ob_ears.vertex_groups.new(name='BackLeg.L')
_vg = ob_ears.vertex_groups.new(name='BackUpLeg.L')
_vg = ob_ears.vertex_groups.new(name='BackLowLeg.L')
_vg = ob_ears.vertex_groups.new(name='Back')
_vg = ob_ears.vertex_groups.new(name='Tail1')
_vg = ob_ears.vertex_groups.new(name='Tail2')
_vg = ob_ears.vertex_groups.new(name='Tail3')
_vg = ob_ears.vertex_groups.new(name='Tail4')
_vg = ob_ears.vertex_groups.new(name='Tail5')
_vg = ob_ears.vertex_groups.new(name='Tail6')
_vg = ob_ears.vertex_groups.new(name='Tail7')
_vg = ob_ears.vertex_groups.new(name='Shoulders')
_vg = ob_ears.vertex_groups.new(name='Neck')
_vg = ob_ears.vertex_groups.new(name='Head')
_vg.add([0, 1, 2, 3, 4, 5, 6, 7, 8, 9, 10, 11, 12, 13, 14, 15, 16, 17, 18, 19, 20, 21, 22, 23, 24, 25, 26, 27, 28, 29, 30, 31], 1.0, 'REPLACE')
_vg = ob_ears.vertex_groups.new(name='Hips')
_vg = ob_ears.vertex_groups.new(name='Torso')
_vg = ob_ears.vertex_groups.new(name='BackFoot.R')
_vg = ob_ears.vertex_groups.new(name='FrontFoot.L')
_vg = ob_ears.vertex_groups.new(name='BackFoot.L')
_m = ob_ears.modifiers.new('Mirror', 'MIRROR')
_m.use_clip = True
_m = ob_ears.modifiers.new('Armature', 'ARMATURE')
_m.object = ob_squirrel_armature
ob_squirrel.parent = ob_squirrel_armature
ob_squirrel.matrix_parent_inverse = Matrix(((2.528, 0.0, 0.0, 0.0), (0.0, 2.528, 0.0, 0.0), (0.0, 0.0, 2.528, 0.0), (0.0, 0.0, 0.0, 1.0)))
ob_squirrel.location = (-2.647e-23, 5.96e-08, -1.192e-07)
ob_squirrel.lineart.crease_threshold = 0.0
_vg = ob_squirrel.vertex_groups.new(name='root')
_vg = ob_squirrel.vertex_groups.new(name='FrontFoot.R')
for _i, _w in zip([186, 187, 310, 311, 312, 313, 314, 315, 316, 317, 318, 319, 320, 321, 322, 323, 324, 325], [0.1323, 0.06675, 0.9643, 0.8629, 0.9482, 0.9812, 0.68, 0.2183, 0.1665, 0.8269, 0.996, 0.9868, 0.9886, 0.995, 0.09136, 0.4117, 0.1409, 0.01234]): _vg.add([_i], _w, 'REPLACE')
_vg = ob_squirrel.vertex_groups.new(name='Body')
for _i, _w in zip([0, 2, 4, 6, 7, 13, 37, 71, 76, 87, 145, 147, 151, 152, 158, 182, 197, 198, 201, 205, 215, 244, 249, 260], [0.5089, 0.09955, 0.0031, 0.1176, 0.01965, 0.00524, 0.05649, 0.6038, 0.1895, 0.1555, 0.5051, 0.09546, 0.1155, 0.01612, 0.001035, 0.05615, 0.7785, 0.003072, 0.2185, 0.1266, 0.6133, 0.6005, 0.1873, 0.1551]): _vg.add([_i], _w, 'REPLACE')
_vg = ob_squirrel.vertex_groups.new(name='FrontLeg.R')
for _i, _w in zip([83, 145, 147, 151, 157, 158, 159, 164, 165, 166, 168, 169, 182, 183, 184, 190, 197, 205, 208, 209, 215, 217, 226, 228, 229, 230, 240, 244, 249, 252, 256, 257, 260], [0.01109, 0.1731, 0.06305, 0.02016, 0.04187, 0.1393, 0.8674, 0.02427, 0.09574, 0.5262, 0.03136, 0.2243, 0.8334, 0.4991, 0.6075, 0.05539, 0.02922, 0.2469, 0.1179, 0.06844, 0.1468, 0.005886, 0.01636, 0.0714, 0.01191, 0.01234, 0.05074, 0.1572, 0.03251, 0.9042, 0.3471, 0.1828, 0.7463]): _vg.add([_i], _w, 'REPLACE')
_vg = ob_squirrel.vertex_groups.new(name='FrontUpLeg.R')
for _i, _w in zip([158, 159, 165, 166, 169, 182, 183, 184, 185, 188, 189, 194, 195, 196, 226, 227, 228, 229, 230, 256, 260, 325], [0.07525, 0.08838, 0.01271, 0.07167, 0.03358, 0.06491, 0.4929, 0.1725, 0.09005, 0.1289, 0.8813, 0.2114, 0.8384, 0.1753, 0.9008, 0.9665, 0.8182, 0.9585, 0.9553, 0.02346, 0.001392, 0.006933]): _vg.add([_i], _w, 'REPLACE')
_vg = ob_squirrel.vertex_groups.new(name='FrontLowLeg.R')
for _i, _w in zip([185, 186, 187, 188, 189, 194, 195, 196, 226, 228, 310, 311, 312, 314, 315, 316, 317, 322, 323, 324, 325], [0.8961, 0.8421, 0.9254, 0.8646, 0.1151, 0.7696, 0.1593, 0.7952, 0.05828, 0.06789, 0.02064, 0.1367, 0.052, 0.3165, 0.7826, 0.831, 0.1709, 0.8894, 0.5789, 0.8619, 0.9402]): _vg.add([_i], _w, 'REPLACE')
_vg = ob_squirrel.vertex_groups.new(name='BackLeg.R')
for _i, _w in zip([72, 76, 77, 145, 146, 147, 148, 150, 151, 152, 153, 154, 156, 176, 178, 179, 198, 201, 203, 244, 245, 247, 249, 250, 330, 331], [0.06616, 0.02706, 0.003749, 0.07298, 0.7615, 0.02474, 0.3626, 0.1595, 0.3703, 0.134, 0.06357, 0.08965, 0.007506, 0.4894, 0.03457, 0.03912, 0.3978, 0.1196, 0.06586, 0.05657, 0.7382, 0.01607, 0.2325, 0.1062, 0.1581, 0.1401]): _vg.add([_i], _w, 'REPLACE')
_vg = ob_squirrel.vertex_groups.new(name='BackUpLeg.R')
for _i, _w in zip([146, 148, 150, 152, 153, 154, 155, 156, 160, 161, 162, 163, 176, 177, 178, 179, 180, 181, 203, 245, 247, 250, 253, 330, 331, 332], [0.07245, 0.3463, 0.1474, 0.06836, 0.03821, 0.3477, 0.00212, 0.0381, 0.09872, 0.004724, 0.05666, 0.03205, 0.4641, 0.3732, 0.08262, 0.1295, 0.09037, 0.07086, 0.0696, 0.03007, 0.01398, 0.2361, 0.01768, 0.1558, 0.49, 0.09303]): _vg.add([_i], _w, 'REPLACE')
_vg = ob_squirrel.vertex_groups.new(name='BackLowLeg.R')
for _i, _w in zip([146, 154, 155, 160, 162, 163, 176, 177, 178, 179, 180, 181, 203, 224, 225, 235, 236, 237, 245, 250, 253, 268, 269, 302, 303, 304, 305, 330, 331, 332], [0.03304, 0.2276, 0.9422, 0.1356, 0.06965, 0.03485, 0.003099, 0.4807, 0.06062, 0.121, 0.1064, 0.06965, 0.04263, 0.05981, 0.06844, 0.04595, 0.9708, 0.9873, 0.001185, 0.1556, 0.03226, 0.9023, 0.9331, 0.9652, 0.9583, 0.9884, 0.9928, 0.6559, 0.3517, 0.8687]): _vg.add([_i], _w, 'REPLACE')
_vg = ob_squirrel.vertex_groups.new(name='FrontLeg.L')
for _i, _w in zip([0, 2, 4, 6, 12, 13, 14, 19, 20, 21, 23, 24, 37, 38, 39, 45, 56, 58, 59, 60, 69, 71, 76, 79, 83, 84, 87, 197, 205, 208, 209, 215, 217, 256], [0.1728, 0.06665, 0.0002176, 0.02101, 0.05035, 0.1464, 0.8676, 0.03237, 0.1029, 0.529, 0.03876, 0.2291, 0.8335, 0.4992, 0.609, 0.05822, 0.01646, 0.0717, 0.01185, 0.01234, 0.05297, 0.1564, 0.03295, 0.9044, 0.3518, 0.187, 0.7463, 0.02906, 0.2471, 0.119, 0.06945, 0.1468, 0.007225, 0.01097]): _vg.add([_i], _w, 'REPLACE')
_vg = ob_squirrel.vertex_groups.new(name='FrontUpLeg.L')
for _i, _w in zip([13, 14, 20, 21, 24, 37, 38, 39, 40, 43, 44, 49, 50, 51, 56, 57, 58, 59, 60, 83, 84, 87, 139], [0.07877, 0.08841, 0.01763, 0.07214, 0.03551, 0.06499, 0.493, 0.1729, 0.09005, 0.1289, 0.8813, 0.2114, 0.8384, 0.1753, 0.9008, 0.9665, 0.8182, 0.9585, 0.9553, 0.02472, 4.113e-05, 0.001458, 0.006933]): _vg.add([_i], _w, 'REPLACE')
_vg = ob_squirrel.vertex_groups.new(name='FrontLowLeg.L')
for _i, _w in zip([40, 41, 42, 43, 44, 49, 50, 51, 56, 58, 124, 125, 126, 128, 129, 130, 131, 136, 137, 138, 139], [0.8961, 0.8421, 0.9254, 0.8646, 0.1151, 0.7696, 0.1593, 0.7952, 0.05828, 0.0679, 0.02064, 0.1367, 0.052, 0.3165, 0.7826, 0.831, 0.1709, 0.8894, 0.5789, 0.8619, 0.9402]): _vg.add([_i], _w, 'REPLACE')
_vg = ob_squirrel.vertex_groups.new(name='BackLeg.L')
for _i, _w in zip([0, 1, 2, 3, 5, 6, 7, 8, 9, 11, 31, 33, 34, 71, 72, 74, 76, 77, 142, 143, 198, 201, 203, 245, 249, 250], [0.07363, 0.7622, 0.02905, 0.3634, 0.1618, 0.3742, 0.1381, 0.06593, 0.08909, 0.008857, 0.4895, 0.03592, 0.03945, 0.05687, 0.7383, 0.01744, 0.2351, 0.1053, 0.1582, 0.1402, 0.3979, 0.1201, 0.06565, 0.06619, 0.02687, 0.004102]): _vg.add([_i], _w, 'REPLACE')
_vg = ob_squirrel.vertex_groups.new(name='BackUpLeg.L')
for _i, _w in zip([1, 3, 5, 7, 8, 9, 10, 11, 15, 16, 17, 18, 31, 32, 33, 34, 35, 36, 72, 74, 77, 80, 142, 143, 144, 203], [0.07256, 0.347, 0.1494, 0.07026, 0.04108, 0.3463, 0.001924, 0.03967, 0.09665, 0.005263, 0.0556, 0.0311, 0.4642, 0.3731, 0.08342, 0.1296, 0.0903, 0.07093, 0.02957, 0.01519, 0.2339, 0.01475, 0.1558, 0.49, 0.093, 0.06896]): _vg.add([_i], _w, 'REPLACE')
_vg = ob_squirrel.vertex_groups.new(name='BackLowLeg.L')
for _i, _w in zip([1, 9, 10, 11, 15, 17, 18, 31, 32, 33, 34, 35, 36, 54, 55, 64, 65, 66, 72, 77, 80, 95, 96, 116, 117, 118, 119, 142, 143, 144, 203], [0.03312, 0.2266, 0.9421, 0.0003608, 0.1329, 0.06828, 0.03355, 0.003105, 0.4806, 0.06091, 0.1209, 0.1062, 0.06952, 0.05981, 0.06844, 0.04595, 0.9708, 0.9873, 0.0008145, 0.154, 0.02868, 0.9023, 0.9331, 0.9652, 0.9583, 0.9884, 0.9928, 0.6559, 0.3517, 0.8687, 0.04169]): _vg.add([_i], _w, 'REPLACE')
_vg = ob_squirrel.vertex_groups.new(name='Back')
for _i, _w in zip([3, 4, 5, 7, 8, 11, 15, 16, 17, 18, 32, 33, 34, 35, 36, 73, 74, 75, 78, 82, 92, 102, 148, 149, 150, 152, 153, 156, 160, 161, 162, 163, 177, 178, 179, 180, 181, 199, 200, 202, 204, 216, 246, 247, 248, 251, 255, 265, 278, 280], [0.1332, 0.004144, 0.446, 0.05629, 0.1151, 0.6103, 0.04025, 0.3955, 0.1296, 0.1872, 0.009438, 0.4631, 0.2393, 0.2614, 0.2927, 0.02586, 0.6667, 0.1756, 0.6553, 0.0554, 0.153, 0.008493, 0.1556, 0.003032, 0.4571, 0.05881, 0.1161, 0.6604, 0.05932, 0.4309, 0.1641, 0.2385, 0.05063, 0.5829, 0.4849, 0.3284, 0.3908, 0.02672, 0.6844, 0.1668, 0.6649, 0.149, 0.02517, 0.6731, 0.176, 0.6685, 0.06921, 0.163, 0.008997, 0.01292]): _vg.add([_i], _w, 'REPLACE')
_vg = ob_squirrel.vertex_groups.new(name='Tail1')
for _i, _w in zip([3, 9, 11, 15, 16, 17, 18, 32, 33, 34, 35, 36, 72, 77, 78, 80, 81, 82, 92, 154, 156, 160, 161, 162, 163, 177, 178, 179, 180, 181, 198, 203, 206, 207, 245, 250, 253, 254, 255, 265], [0.007843, 0.2617, 0.08205, 0.5082, 0.09075, 0.3947, 0.2986, 0.06351, 0.172, 0.3248, 0.2958, 0.266, 0.0576, 0.4029, 0.01261, 0.4503, 0.05975, 0.07823, 0.01492, 0.2571, 0.0241, 0.4861, 0.05987, 0.3552, 0.2464, 0.03445, 0.05651, 0.08023, 0.2292, 0.1694, 0.06215, 0.5807, 0.4254, 0.05926, 0.05684, 0.3966, 0.4433, 0.05969, 0.07015, 0.00169]): _vg.add([_i], _w, 'REPLACE')
_vg = ob_squirrel.vertex_groups.new(name='Tail2')
for _i, _w in zip([9, 11, 15, 16, 17, 18, 32, 33, 34, 35, 36, 74, 77, 78, 80, 81, 82, 92, 100, 101, 102, 154, 156, 160, 161, 162, 163, 177, 178, 179, 180, 181, 200, 203, 204, 206, 207, 216, 247, 250, 251, 253, 254, 255, 265, 276, 277, 278, 279, 280], [0.004634, 0.116, 0.184, 0.3117, 0.3062, 0.3466, 0.0003238, 0.1052, 0.1013, 0.1966, 0.2211, 0.02177, 0.01626, 0.1495, 0.4405, 0.8886, 0.7126, 0.5543, 0.0419, 0.05354, 0.1088, 0.0052, 0.1134, 0.186, 0.3072, 0.3067, 0.3438, 0.0002739, 0.103, 0.1, 0.1952, 0.2185, 0.02459, 0.03452, 0.1536, 0.5281, 0.9057, 0.5552, 0.02084, 0.01692, 0.1481, 0.4389, 0.8809, 0.7002, 0.5484, 0.01288, 0.04548, 0.1081, 0.05524, 0.1099]): _vg.add([_i], _w, 'REPLACE')
_vg = ob_squirrel.vertex_groups.new(name='Tail3')
for _i, _w in zip([11, 16, 17, 18, 33, 36, 78, 82, 92, 100, 101, 102, 103, 104, 105, 156, 161, 162, 163, 178, 181, 204, 216, 251, 255, 265, 276, 277, 278, 279, 280, 281, 282, 283, 284, 285], [0.01807, 0.1006, 0.001233, 0.05594, 8.837e-05, 0.02143, 0.05299, 0.1116, 0.2027, 0.8908, 0.8201, 0.7463, 0.08684, 0.09024, 0.09065, 0.01773, 0.1011, 0.003885, 0.05794, 0.0001429, 0.0234, 0.05618, 0.2209, 0.05297, 0.1156, 0.2041, 0.9167, 0.8852, 0.7552, 0.8122, 0.7415, 0.08774, 0.09342, 0.08334, 0.09395, 0.05381]): _vg.add([_i], _w, 'REPLACE')
_vg = ob_squirrel.vertex_groups.new(name='Tail4')
for _i, _w in zip([97, 98, 99, 100, 101, 102, 103, 104, 105, 106, 216, 270, 271, 272, 273, 274, 275, 276, 277, 278, 279, 280, 281, 282, 283, 284, 285, 286], [0.1448, 0.1104, 0.08663, 0.04962, 0.09392, 0.08902, 0.7678, 0.7731, 0.8107, 0.03358, 0.0007392, 0.01282, 0.1074, 0.1485, 0.08309, 0.1138, 0.08751, 0.03663, 0.05218, 0.08367, 0.09745, 0.09069, 0.7651, 0.7646, 0.7817, 0.803, 0.8662, 0.03765]): _vg.add([_i], _w, 'REPLACE')
_vg = ob_squirrel.vertex_groups.new(name='Tail5')
for _i, _w in zip([97, 98, 99, 103, 104, 105, 106, 107, 108, 109, 110, 270, 271, 272, 273, 274, 275, 281, 282, 283, 284, 285, 286, 287, 288, 289, 290, 291, 293, 294], [0.7806, 0.8268, 0.8297, 0.1206, 0.1174, 0.08522, 0.7176, 0.7581, 0.5502, 0.1708, 0.08971, 0.7086, 0.8234, 0.7727, 0.8308, 0.8196, 0.8277, 0.1216, 0.1212, 0.1105, 0.08833, 0.07152, 0.7105, 0.5197, 0.7489, 0.55, 0.118, 0.1767, 0.094, 0.002138]): _vg.add([_i], _w, 'REPLACE')
_vg = ob_squirrel.vertex_groups.new(name='Tail6')
for _i, _w in zip([97, 98, 99, 106, 107, 108, 109, 110, 111, 112, 113, 114, 115, 270, 271, 272, 273, 274, 275, 286, 287, 288, 289, 290, 291, 292, 293, 294, 295, 296, 297, 298, 299, 300], [0.04967, 0.03698, 0.06985, 0.2045, 0.1951, 0.4337, 0.7067, 0.7268, 0.5281, 0.08304, 0.07342, 0.04062, 0.01064, 0.2279, 0.05335, 0.05203, 0.07295, 0.04173, 0.07052, 0.2069, 0.4636, 0.2005, 0.4332, 0.7815, 0.6942, 0.4964, 0.7144, 0.5269, 0.05176, 0.08856, 0.02002, 0.07893, 0.04672, 0.01752]): _vg.add([_i], _w, 'REPLACE')
_vg = ob_squirrel.vertex_groups.new(name='Tail7')
for _i, _w in zip([106, 107, 109, 110, 111, 112, 113, 114, 115, 270, 286, 288, 290, 291, 292, 293, 294, 295, 296, 297, 298, 299, 300, 301], [0.01219, 0.0003452, 0.1124, 0.1798, 0.4466, 0.8988, 0.9161, 0.9512, 0.9649, 0.008455, 0.01671, 0.004523, 0.09468, 0.118, 0.4905, 0.1874, 0.4462, 0.9406, 0.8912, 0.9626, 0.9091, 0.9476, 0.9606, 0.979]): _vg.add([_i], _w, 'REPLACE')
_vg = ob_squirrel.vertex_groups.new(name='Shoulders')
for _i, _w in zip([2, 4, 12, 13, 19, 20, 21, 22, 23, 24, 25, 26, 39, 45, 46, 61, 62, 68, 69, 73, 83, 84, 88, 89, 90, 91, 93, 147, 149, 157, 158, 164, 165, 166, 167, 168, 169, 170, 171, 184, 190, 191, 199, 205, 208, 209, 210, 217, 218, 219, 220, 221, 228, 231, 232, 233, 239, 240, 246, 256, 257, 261, 262, 263, 264, 266], [0.003519, 0.03698, 0.1664, 0.09492, 0.4342, 0.4695, 0.2354, 0.1721, 0.1497, 0.4071, 0.06987, 0.07111, 0.1174, 0.1271, 0.01525, 0.005627, 0.02317, 0.07039, 0.1479, 0.02062, 0.3995, 0.4369, 0.07236, 0.4465, 0.141, 0.1791, 0.008779, 0.001588, 0.03474, 0.1672, 0.095, 0.4527, 0.4961, 0.2407, 0.174, 0.149, 0.4166, 0.0692, 0.06865, 0.1211, 0.1259, 0.01214, 0.02067, 0.08459, 0.5314, 0.5301, 0.07825, 0.1815, 0.07925, 0.4424, 0.1403, 0.1854, 0.0005803, 0.003598, 0.004271, 0.01942, 0.06907, 0.1471, 0.01949, 0.4076, 0.4446, 0.07197, 0.4535, 0.1398, 0.1798, 0.007588]): _vg.add([_i], _w, 'REPLACE')
_vg = ob_squirrel.vertex_groups.new(name='Neck')
for _i, _w in zip([12, 13, 19, 20, 21, 22, 23, 24, 25, 26, 27, 28, 39, 45, 46, 61, 62, 67, 68, 69, 70, 83, 84, 85, 88, 89, 90, 91, 93, 94, 157, 158, 164, 165, 166, 167, 168, 169, 170, 171, 172, 173, 184, 190, 191, 208, 209, 210, 211, 212, 217, 218, 219, 220, 221, 231, 232, 233, 238, 239, 240, 241, 242, 243, 256, 257, 258, 261, 262, 263, 264, 266, 267], [0.08128, 0.02799, 0.2174, 0.1845, 0.0808, 0.5876, 0.6528, 0.2088, 0.5703, 0.6215, 0.05085, 0.164, 0.04526, 0.5503, 0.1682, 0.283, 0.3093, 0.04981, 0.2326, 0.4706, 0.05967, 0.09665, 0.1967, 0.138, 0.3874, 0.2312, 0.07195, 0.5422, 0.4847, 0.07293, 0.0765, 0.02144, 0.2118, 0.1775, 0.08058, 0.5947, 0.6674, 0.2095, 0.5767, 0.6339, 0.04415, 0.1602, 0.04431, 0.5616, 0.1646, 0.08669, 0.1746, 0.337, 0.03497, 0.1244, 0.4351, 0.2133, 0.2321, 0.07166, 0.5032, 0.2806, 0.3537, 0.3078, 0.04503, 0.2321, 0.478, 0.05587, 0.05899, 0.41, 0.09601, 0.1971, 0.1357, 0.3882, 0.2293, 0.06982, 0.5457, 0.488, 0.07066]): _vg.add([_i], _w, 'REPLACE')
_vg = ob_squirrel.vertex_groups.new(name='Head')
for _i, _w in zip([19, 20, 21, 22, 23, 24, 25, 26, 27, 28, 29, 30, 45, 46, 61, 62, 67, 68, 69, 70, 83, 84, 85, 86, 88, 89, 91, 93, 94, 140, 141, 164, 165, 166, 167, 168, 169, 170, 171, 172, 173, 174, 175, 190, 191, 208, 209, 210, 211, 212, 213, 214, 217, 218, 219, 221, 231, 232, 233, 238, 239, 240, 241, 242, 243, 256, 257, 258, 259, 261, 262, 264, 266, 267, 326, 327, 328, 329], [0.04569, 0.01892, 0.01489, 0.1282, 0.09407, 0.06893, 0.3151, 0.2599, 0.9336, 0.8078, 0.9897, 0.9918, 0.2339, 0.7786, 0.6715, 0.6301, 0.9294, 0.658, 0.2981, 0.929, 0.04624, 0.1047, 0.8461, 0.991, 0.4969, 0.06884, 0.1738, 0.4678, 0.9178, 0.9947, 0.9948, 0.03947, 0.01208, 0.0126, 0.1245, 0.08835, 0.06604, 0.3121, 0.2544, 0.939, 0.8137, 0.9914, 0.9931, 0.2285, 0.7855, 0.05046, 0.1111, 0.5395, 0.9375, 0.864, 0.9955, 0.9946, 0.3086, 0.6715, 0.07988, 0.2062, 0.6763, 0.6031, 0.636, 0.9331, 0.6616, 0.2947, 0.934, 0.9347, 0.5586, 0.04349, 0.1023, 0.8492, 0.992, 0.4979, 0.06722, 0.172, 0.4661, 0.9208, 0.9953, 0.9955, 0.9964, 0.9963]): _vg.add([_i], _w, 'REPLACE')
_vg = ob_squirrel.vertex_groups.new(name='Hips')
for _i, _w in zip([0, 1, 2, 3, 4, 5, 6, 7, 8, 11, 12, 13, 33, 71, 72, 73, 74, 75, 76, 78, 90, 145, 146, 147, 148, 149, 150, 151, 152, 153, 156, 157, 158, 178, 197, 198, 199, 200, 201, 202, 204, 220, 244, 245, 246, 247, 248, 249, 251, 263], [0.09711, 0.07194, 0.1307, 0.06889, 0.1334, 0.1411, 0.3695, 0.5132, 0.5308, 0.02111, 0.02431, 0.02983, 0.01006, 0.1009, 0.0246, 0.1369, 0.1393, 0.5624, 0.4253, 0.02692, 0.0171, 0.09867, 0.07336, 0.1285, 0.06976, 0.1309, 0.1416, 0.3771, 0.5246, 0.5385, 0.02047, 0.01979, 0.02516, 0.009725, 0.0734, 0.05757, 0.137, 0.1403, 0.4577, 0.5755, 0.02636, 0.01606, 0.1026, 0.02548, 0.1357, 0.1391, 0.5659, 0.4309, 0.02661, 0.01499]): _vg.add([_i], _w, 'REPLACE')
_vg = ob_squirrel.vertex_groups.new(name='Torso')
for _i, _w in zip([0, 2, 4, 5, 6, 7, 8, 12, 13, 19, 20, 22, 23, 25, 71, 73, 74, 75, 88, 89, 90, 91, 145, 147, 149, 150, 151, 152, 153, 157, 158, 164, 165, 167, 168, 170, 199, 200, 202, 205, 208, 210, 215, 219, 220, 221, 244, 246, 247, 248, 261, 262, 263, 264], [0.1016, 0.5629, 0.67, 0.04199, 0.02545, 0.1338, 0.181, 0.5933, 0.5414, 0.2204, 0.1506, 0.07953, 0.03069, 0.01062, 0.02286, 0.7233, 0.0328, 0.166, 0.01749, 0.2198, 0.6948, 0.08643, 0.1052, 0.5812, 0.6839, 0.04113, 0.02615, 0.1342, 0.1813, 0.6104, 0.5631, 0.2185, 0.1468, 0.07751, 0.02559, 0.008358, 0.7298, 0.03414, 0.1772, 0.254, 0.0459, 0.02416, 0.03563, 0.2176, 0.7014, 0.08971, 0.02545, 0.7284, 0.03227, 0.1656, 0.01607, 0.2185, 0.7025, 0.08523]): _vg.add([_i], _w, 'REPLACE')
_vg = ob_squirrel.vertex_groups.new(name='BackFoot.R')
for _i, _w in zip([192, 193, 222, 223, 224, 225, 234, 235, 236, 268, 269, 302, 303, 306, 307, 308, 309], [0.9916, 0.9975, 0.9947, 0.9959, 0.94, 0.9312, 0.9827, 0.9519, 0.006489, 0.09364, 0.06384, 0.001131, 0.001248, 0.9991, 0.9997, 0.9989, 0.9988]): _vg.add([_i], _w, 'REPLACE')
_vg = ob_squirrel.vertex_groups.new(name='FrontFoot.L')
for _i, _w in zip([41, 42, 124, 125, 126, 127, 128, 129, 130, 131, 132, 133, 134, 135, 136, 137, 138, 139], [0.1323, 0.06675, 0.9643, 0.8629, 0.9482, 0.9812, 0.68, 0.2183, 0.1665, 0.8269, 0.996, 0.9868, 0.9886, 0.995, 0.09136, 0.4117, 0.1409, 0.01234]): _vg.add([_i], _w, 'REPLACE')
_vg = ob_squirrel.vertex_groups.new(name='BackFoot.L')
for _i, _w in zip([47, 48, 52, 53, 54, 55, 63, 64, 65, 95, 96, 116, 117, 120, 121, 122, 123], [0.9916, 0.9975, 0.9947, 0.9959, 0.94, 0.9312, 0.9827, 0.9519, 0.006489, 0.09364, 0.06384, 0.001131, 0.001248, 0.9991, 0.9997, 0.9989, 0.9988]): _vg.add([_i], _w, 'REPLACE')
_m = ob_squirrel.modifiers.new('Armature', 'ARMATURE')
_m.object = ob_squirrel_armature

# ---- collection membership
col_collection_1.objects.link(ob_squirrel_armature)
col_collection_1.objects.link(ob_ears)
col_collection_1.objects.link(ob_squirrel)

# ---- scene / render settings (as saved in the file)
scene.frame_start = 1; scene.frame_end = 16; scene.frame_set(6)
scene.render.engine = 'CYCLES'
scene.render.dither_intensity = 0.0
scene.cycles.use_denoising = False
scene.cycles.samples = 200
scene.cycles.sampling_pattern = 'TABULATED_SOBOL'
scene.cycles.light_sampling_threshold = 0.0
scene.cycles.use_adaptive_sampling = False
scene.cycles.use_light_tree = False
scene.cycles.caustics_reflective = False
scene.cycles.caustics_refractive = False
scene.cycles.blur_glossy = 0.0
scene.cycles.max_bounces = 2
scene.cycles.pixel_filter_type = 'GAUSSIAN'
scene.cycles.sample_clamp_indirect = 0.0
scene.view_settings.view_transform = 'Standard'
bpy.context.view_layer.update()

# ---- added for rendering (the .blend has no active camera and no usable light): camera, sun
cam_auto = bpy.data.cameras.new('AutoCamera')
cam_auto.lens = 50.0
cam_auto.sensor_width = 36.0
cam_auto.clip_end = 1000.0
ob_auto_camera = bpy.data.objects.new('AutoCamera', cam_auto)
scene.collection.objects.link(ob_auto_camera)
ob_auto_camera.location = (4.3956, -4.52842, 4.76705)
ob_auto_camera.rotation_euler = (1.09748, -7.21219e-08, 0.694738)
scene.camera = ob_auto_camera
light_auto_sun = bpy.data.lights.new('AutoSun', 'SUN')
light_auto_sun.energy = 3.0
light_auto_sun.angle = 0.0523599
ob_auto_sun = bpy.data.objects.new('AutoSun', light_auto_sun)
scene.collection.objects.link(ob_auto_sun)
ob_auto_sun.rotation_euler = (0.872665, 0.174533, 0.523599)
bpy.context.view_layer.update()
